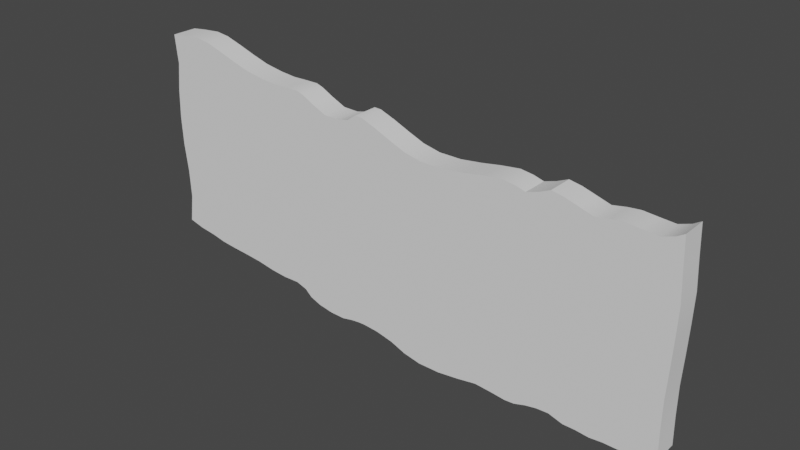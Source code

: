# Source: Plank.blend  (saved by Blender 2.82.7; exported with 4.5.12 LTS)
import bpy
from mathutils import Matrix  # noqa: F401  (used for matrix-valued properties, if any)

bpy.ops.wm.read_factory_settings(use_empty=True)
scene = bpy.context.scene
scene.name = 'Scene'

# ---- collections
col_collection = bpy.data.collections.new('Collection'); scene.collection.children.link(col_collection)

# ---- world
world_world = bpy.data.worlds.new('World'); scene.world = world_world
world_world.use_nodes = True; world_world.node_tree.nodes.clear()
_N = world_world.node_tree.nodes; _L = world_world.node_tree.links
n0 = _N.new('ShaderNodeOutputWorld'); n0.name = 'World Output'; n0.location = (300, 300)
n1 = _N.new('ShaderNodeBackground'); n1.name = 'Background'; n1.location = (10, 300)
n1.inputs[0].default_value = (0.05088, 0.05088, 0.05088, 1.0)
_L.new(n1.outputs[0], n0.inputs[0])
n0.is_active_output = True
world_world.color = (0.05088, 0.05088, 0.05088)
world_world.use_sun_shadow = False
world_world.sun_shadow_jitter_overblur = 0.0

# ---- meshes
me_vert = bpy.data.meshes.new('Vert')
me_vert.from_pydata([(-0.9937, -0.04463, 0.4507), (-0.9385, -0.04463, 0.4574), (-0.8744, -0.04463, 0.4625), (-0.8258, -0.04463, 0.4566), (-0.7677, -0.04463, 0.439), (-0.7022, -0.04463, 0.4176), (-0.6418, -0.04463, 0.3999), (-0.5748, -0.04463, 0.3889), (-0.5181, -0.04463, 0.3838), (-0.4585, -0.04463, 0.3852), (-0.4188, -0.04463, 0.3852), (-0.3937, -0.04463, 0.3771), (-0.3555, -0.04463, 0.3573), (-0.3025, -0.04463, 0.3337), (-0.2487, -0.04463, 0.3322), (-0.2083, -0.04463, 0.3418), (-0.1773, -0.04463, 0.3639), (-0.1523, -0.04463, 0.3631), (-0.09858, -0.04463, 0.3433), (-0.03896, -0.04463, 0.3182), (0.01551, -0.04463, 0.2969), (0.07661, -0.04463, 0.2844), (0.1539, -0.04463, 0.2844), (0.2282, -0.04463, 0.294), (0.2967, -0.04463, 0.3057), (0.3615, -0.04463, 0.3138), (0.4056, -0.04463, 0.3079), (0.4395, -0.04463, 0.2984), (0.48, -0.04463, 0.3109), (0.5183, -0.04463, 0.3278), (0.5602, -0.04463, 0.3204), (0.6095, -0.04463, 0.3057), (0.653, -0.04463, 0.2925), (0.6993, -0.04463, 0.3013), (0.742, -0.04463, 0.3057), (0.7891, -0.04463, 0.302), (0.8443, -0.04463, 0.2984), (0.8848, -0.04463, 0.3124), (0.9099, -0.04463, 0.3278), (-0.9835, -0.04463, 0.3507), (-0.9385, -0.04463, 0.3574), (-0.8744, -0.04463, 0.3625), (-0.8258, -0.04463, 0.3566), (-0.7677, -0.04463, 0.339), (-0.7022, -0.04463, 0.3176), (-0.6418, -0.04463, 0.2999), (-0.5748, -0.04463, 0.2889), (-0.5181, -0.04463, 0.2838), (-0.4585, -0.04463, 0.2852), (-0.4188, -0.04463, 0.2852), (-0.3937, -0.04463, 0.2771), (-0.3555, -0.04463, 0.2573), (-0.3025, -0.04463, 0.2337), (-0.2487, -0.04463, 0.2322), (-0.2083, -0.04463, 0.2418), (-0.1773, -0.04463, 0.2639), (-0.1523, -0.04463, 0.2631), (-0.09858, -0.04463, 0.2433), (-0.03896, -0.04463, 0.2182), (0.01551, -0.04463, 0.1969), (0.07661, -0.04463, 0.1844), (0.1539, -0.04463, 0.1844), (0.2282, -0.04463, 0.194), (0.2967, -0.04463, 0.2057), (0.3615, -0.04463, 0.2138), (0.4056, -0.04463, 0.2079), (0.4395, -0.04463, 0.1984), (0.48, -0.04463, 0.2109), (0.5183, -0.04463, 0.2278), (0.5602, -0.04463, 0.2204), (0.6095, -0.04463, 0.2057), (0.653, -0.04463, 0.1925), (0.6993, -0.04463, 0.2013), (0.742, -0.04463, 0.2057), (0.7891, -0.04463, 0.202), (0.8443, -0.04463, 0.1984), (0.8848, -0.04463, 0.2124), (0.9145, -0.04463, 0.2278), (-0.9957, -0.04463, 0.2507), (-0.9385, -0.04463, 0.2574), (-0.8744, -0.04463, 0.2625), (-0.8258, -0.04463, 0.2566), (-0.7677, -0.04463, 0.239), (-0.7022, -0.04463, 0.2176), (-0.6418, -0.04463, 0.1999), (-0.5748, -0.04463, 0.1889), (-0.5181, -0.04463, 0.1838), (-0.4585, -0.04463, 0.1852), (-0.4188, -0.04463, 0.1852), (-0.3937, -0.04463, 0.1771), (-0.3555, -0.04463, 0.1573), (-0.3025, -0.04463, 0.1337), (-0.2487, -0.04463, 0.1322), (-0.2083, -0.04463, 0.1418), (-0.1773, -0.04463, 0.1639), (-0.1523, -0.04463, 0.1631), (-0.09858, -0.04463, 0.1433), (-0.03896, -0.04463, 0.1182), (0.01551, -0.04463, 0.0969), (0.07661, -0.04463, 0.08438), (0.1539, -0.04463, 0.08438), (0.2282, -0.04463, 0.09395), (0.2967, -0.04463, 0.1057), (0.3615, -0.04463, 0.1138), (0.4056, -0.04463, 0.1079), (0.4395, -0.04463, 0.09837), (0.48, -0.04463, 0.1109), (0.5183, -0.04463, 0.1278), (0.5602, -0.04463, 0.1204), (0.6095, -0.04463, 0.1057), (0.653, -0.04463, 0.09248), (0.6993, -0.04463, 0.1013), (0.742, -0.04463, 0.1057), (0.7891, -0.04463, 0.102), (0.8443, -0.04463, 0.09837), (0.8848, -0.04463, 0.1124), (0.9204, -0.04463, 0.1278), (-0.9997, -0.04463, 0.1507), (-0.9385, -0.04463, 0.1574), (-0.8744, -0.04463, 0.1625), (-0.8258, -0.04463, 0.1566), (-0.7677, -0.04463, 0.139), (-0.7022, -0.04463, 0.1176), (-0.6418, -0.04463, 0.09995), (-0.5748, -0.04463, 0.08891), (-0.5181, -0.04463, 0.08375), (-0.4585, -0.04463, 0.08522), (-0.4188, -0.04463, 0.08522), (-0.3937, -0.04463, 0.07713), (-0.3555, -0.04463, 0.05725), (-0.3025, -0.04463, 0.0337), (-0.2487, -0.04463, 0.03223), (-0.2083, -0.04463, 0.0418), (-0.1773, -0.04463, 0.06388), (-0.1523, -0.04463, 0.06314), (-0.09858, -0.04463, 0.04327), (-0.03896, -0.04463, 0.01824), (0.01551, -0.04463, -0.003105), (0.07661, -0.04463, -0.01562), (0.1539, -0.04463, -0.01562), (0.2282, -0.04463, -0.006049), (0.2967, -0.04463, 0.005728), (0.3615, -0.04463, 0.01382), (0.4056, -0.04463, 0.007936), (0.4395, -0.04463, -0.001633), (0.48, -0.04463, 0.01088), (0.5183, -0.04463, 0.02781), (0.5602, -0.04463, 0.02045), (0.6095, -0.04463, 0.005728), (0.653, -0.04463, -0.007522), (0.6993, -0.04463, 0.001311), (0.742, -0.04463, 0.005728), (0.7891, -0.04463, 0.002047), (0.8443, -0.04463, -0.001633), (0.8848, -0.04463, 0.01235), (0.9181, -0.04463, 0.02781), (-0.9957, -0.04463, 0.05074), (-0.9385, -0.04463, 0.05736), (-0.8744, -0.04463, 0.06251), (-0.8258, -0.04463, 0.05662), (-0.7677, -0.04463, 0.03896), (-0.7022, -0.04463, 0.01761), (-0.6418, -0.04463, -5.341e-05), (-0.5748, -0.04463, -0.01109), (-0.5181, -0.04463, -0.01625), (-0.4585, -0.04463, -0.01478), (-0.4188, -0.04463, -0.01478), (-0.3937, -0.04463, -0.02287), (-0.3555, -0.04463, -0.04275), (-0.3025, -0.04463, -0.0663), (-0.2487, -0.04463, -0.06777), (-0.2083, -0.04463, -0.0582), (-0.1773, -0.04463, -0.03612), (-0.1523, -0.04463, -0.03686), (-0.09858, -0.04463, -0.05673), (-0.03896, -0.04463, -0.08176), (0.01551, -0.04463, -0.1031), (0.07661, -0.04463, -0.1156), (0.1539, -0.04463, -0.1156), (0.2282, -0.04463, -0.106), (0.2967, -0.04463, -0.09427), (0.3615, -0.04463, -0.08618), (0.4056, -0.04463, -0.09206), (0.4395, -0.04463, -0.1016), (0.48, -0.04463, -0.08912), (0.5183, -0.04463, -0.07219), (0.5602, -0.04463, -0.07955), (0.6095, -0.04463, -0.09427), (0.653, -0.04463, -0.1075), (0.6993, -0.04463, -0.09869), (0.742, -0.04463, -0.09427), (0.7891, -0.04463, -0.09795), (0.8443, -0.04463, -0.1016), (0.8848, -0.04463, -0.08765), (0.9145, -0.04463, -0.07219), (-0.9835, -0.04463, -0.04926), (-0.9385, -0.04463, -0.04264), (-0.8744, -0.04463, -0.03749), (-0.8258, -0.04463, -0.04338), (-0.7677, -0.04463, -0.06104), (-0.7022, -0.04463, -0.08239), (-0.6418, -0.04463, -0.1001), (-0.5748, -0.04463, -0.1111), (-0.5181, -0.04463, -0.1162), (-0.4585, -0.04463, -0.1148), (-0.4188, -0.04463, -0.1148), (-0.3937, -0.04463, -0.1229), (-0.3555, -0.04463, -0.1427), (-0.3025, -0.04463, -0.1663), (-0.2487, -0.04463, -0.1678), (-0.2083, -0.04463, -0.1582), (-0.1773, -0.04463, -0.1361), (-0.1523, -0.04463, -0.1369), (-0.09858, -0.04463, -0.1567), (-0.03896, -0.04463, -0.1818), (0.01551, -0.04463, -0.2031), (0.07661, -0.04463, -0.2156), (0.1539, -0.04463, -0.2156), (0.2282, -0.04463, -0.206), (0.2967, -0.04463, -0.1943), (0.3615, -0.04463, -0.1862), (0.4056, -0.04463, -0.1921), (0.4395, -0.04463, -0.2016), (0.48, -0.04463, -0.1891), (0.5183, -0.04463, -0.1722), (0.5602, -0.04463, -0.1796), (0.6095, -0.04463, -0.1943), (0.653, -0.04463, -0.2075), (0.6993, -0.04463, -0.1987), (0.742, -0.04463, -0.1943), (0.7891, -0.04463, -0.198), (0.8443, -0.04463, -0.2016), (0.8848, -0.04463, -0.1876), (0.9099, -0.04463, -0.1722), (-0.9795, -0.04463, -0.1493), (-0.9385, -0.04463, -0.1426), (-0.8744, -0.04463, -0.1375), (-0.8258, -0.04463, -0.1434), (-0.7677, -0.04463, -0.161), (-0.7022, -0.04463, -0.1824), (-0.6418, -0.04463, -0.2001), (-0.5748, -0.04463, -0.2111), (-0.5181, -0.04463, -0.2162), (-0.4585, -0.04463, -0.2148), (-0.4188, -0.04463, -0.2148), (-0.3937, -0.04463, -0.2229), (-0.3555, -0.04463, -0.2427), (-0.3025, -0.04463, -0.2663), (-0.2487, -0.04463, -0.2678), (-0.2083, -0.04463, -0.2582), (-0.1773, -0.04463, -0.2361), (-0.1523, -0.04463, -0.2369), (-0.09858, -0.04463, -0.2567), (-0.03896, -0.04463, -0.2818), (0.01551, -0.04463, -0.3031), (0.07661, -0.04463, -0.3156), (0.1539, -0.04463, -0.3156), (0.2282, -0.04463, -0.306), (0.2967, -0.04463, -0.2943), (0.3615, -0.04463, -0.2862), (0.4056, -0.04463, -0.2921), (0.4395, -0.04463, -0.3016), (0.48, -0.04463, -0.2891), (0.5183, -0.04463, -0.2722), (0.5602, -0.04463, -0.2796), (0.6095, -0.04463, -0.2943), (0.653, -0.04463, -0.3075), (0.6993, -0.04463, -0.2987), (0.742, -0.04463, -0.2943), (0.7891, -0.04463, -0.298), (0.8443, -0.04463, -0.3016), (0.8848, -0.04463, -0.2876), (0.9099, -0.04463, -0.2722), (-0.9937, -0.04463, -0.2493), (-0.9385, -0.04463, -0.2637), (-0.8744, -0.04463, -0.2726), (-0.8258, -0.04463, -0.2832), (-0.7677, -0.04463, -0.2892), (-0.7022, -0.04463, -0.2941), (-0.6418, -0.04463, -0.3001), (-0.5748, -0.04463, -0.3111), (-0.5181, -0.04463, -0.3162), (-0.4585, -0.04463, -0.3148), (-0.4188, -0.04463, -0.3277), (-0.3937, -0.04463, -0.3498), (-0.3555, -0.04463, -0.365), (-0.3025, -0.04463, -0.3745), (-0.2487, -0.04463, -0.376), (-0.2083, -0.04463, -0.3676), (-0.1773, -0.04463, -0.3642), (-0.1523, -0.04463, -0.3638), (-0.09858, -0.04463, -0.3684), (-0.03896, -0.04463, -0.3818), (0.01551, -0.04463, -0.4031), (0.07661, -0.04463, -0.4156), (0.1539, -0.04463, -0.4156), (0.2282, -0.04463, -0.406), (0.2967, -0.04463, -0.3943), (0.3615, -0.04463, -0.3991), (0.4056, -0.04463, -0.4038), (0.4395, -0.04463, -0.4016), (0.48, -0.04463, -0.3891), (0.5183, -0.04463, -0.3816), (0.5602, -0.04463, -0.3796), (0.6095, -0.04463, -0.3943), (0.653, -0.04463, -0.3946), (0.6993, -0.04463, -0.3987), (0.742, -0.04463, -0.3943), (0.7891, -0.04463, -0.3944), (0.8443, -0.04463, -0.3923), (0.8848, -0.04463, -0.3876), (0.9122, -0.04463, -0.3722), (-0.9937, 0.04463, 0.4507), (-0.9385, 0.04463, 0.4574), (-0.8744, 0.04463, 0.4625), (-0.8258, 0.04463, 0.4566), (-0.7677, 0.04463, 0.439), (-0.7022, 0.04463, 0.4176), (-0.6418, 0.04463, 0.3999), (-0.5748, 0.04463, 0.3889), (-0.5181, 0.04463, 0.3838), (-0.4585, 0.04463, 0.3852), (-0.4188, 0.04463, 0.3852), (-0.3937, 0.04463, 0.3771), (-0.3555, 0.04463, 0.3573), (-0.3025, 0.04463, 0.3337), (-0.2487, 0.04463, 0.3322), (-0.2083, 0.04463, 0.3418), (-0.1773, 0.04463, 0.3639), (-0.1523, 0.04463, 0.3631), (-0.09858, 0.04463, 0.3433), (-0.03896, 0.04463, 0.3182), (0.01551, 0.04463, 0.2969), (0.07661, 0.04463, 0.2844), (0.1539, 0.04463, 0.2844), (0.2282, 0.04463, 0.294), (0.2967, 0.04463, 0.3057), (0.3615, 0.04463, 0.3138), (0.4056, 0.04463, 0.3079), (0.4395, 0.04463, 0.2984), (0.48, 0.04463, 0.3109), (0.5183, 0.04463, 0.3278), (0.5602, 0.04463, 0.3204), (0.6095, 0.04463, 0.3057), (0.653, 0.04463, 0.2925), (0.6993, 0.04463, 0.3013), (0.742, 0.04463, 0.3057), (0.7891, 0.04463, 0.302), (0.8443, 0.04463, 0.2984), (0.8848, 0.04463, 0.3124), (0.9099, 0.04463, 0.3278), (-0.9835, 0.04463, 0.3507), (-0.9385, 0.04463, 0.3574), (-0.8744, 0.04463, 0.3625), (-0.8258, 0.04463, 0.3566), (-0.7677, 0.04463, 0.339), (-0.7022, 0.04463, 0.3176), (-0.6418, 0.04463, 0.2999), (-0.5748, 0.04463, 0.2889), (-0.5181, 0.04463, 0.2838), (-0.4585, 0.04463, 0.2852), (-0.4188, 0.04463, 0.2852), (-0.3937, 0.04463, 0.2771), (-0.3555, 0.04463, 0.2573), (-0.3025, 0.04463, 0.2337), (-0.2487, 0.04463, 0.2322), (-0.2083, 0.04463, 0.2418), (-0.1773, 0.04463, 0.2639), (-0.1523, 0.04463, 0.2631), (-0.09858, 0.04463, 0.2433), (-0.03896, 0.04463, 0.2182), (0.01551, 0.04463, 0.1969), (0.07661, 0.04463, 0.1844), (0.1539, 0.04463, 0.1844), (0.2282, 0.04463, 0.194), (0.2967, 0.04463, 0.2057), (0.3615, 0.04463, 0.2138), (0.4056, 0.04463, 0.2079), (0.4395, 0.04463, 0.1984), (0.48, 0.04463, 0.2109), (0.5183, 0.04463, 0.2278), (0.5602, 0.04463, 0.2204), (0.6095, 0.04463, 0.2057), (0.653, 0.04463, 0.1925), (0.6993, 0.04463, 0.2013), (0.742, 0.04463, 0.2057), (0.7891, 0.04463, 0.202), (0.8443, 0.04463, 0.1984), (0.8848, 0.04463, 0.2124), (0.9145, 0.04463, 0.2278), (-0.9957, 0.04463, 0.2507), (-0.9385, 0.04463, 0.2574), (-0.8744, 0.04463, 0.2625), (-0.8258, 0.04463, 0.2566), (-0.7677, 0.04463, 0.239), (-0.7022, 0.04463, 0.2176), (-0.6418, 0.04463, 0.1999), (-0.5748, 0.04463, 0.1889), (-0.5181, 0.04463, 0.1838), (-0.4585, 0.04463, 0.1852), (-0.4188, 0.04463, 0.1852), (-0.3937, 0.04463, 0.1771), (-0.3555, 0.04463, 0.1573), (-0.3025, 0.04463, 0.1337), (-0.2487, 0.04463, 0.1322), (-0.2083, 0.04463, 0.1418), (-0.1773, 0.04463, 0.1639), (-0.1523, 0.04463, 0.1631), (-0.09858, 0.04463, 0.1433), (-0.03896, 0.04463, 0.1182), (0.01551, 0.04463, 0.0969), (0.07661, 0.04463, 0.08438), (0.1539, 0.04463, 0.08438), (0.2282, 0.04463, 0.09395), (0.2967, 0.04463, 0.1057), (0.3615, 0.04463, 0.1138), (0.4056, 0.04463, 0.1079), (0.4395, 0.04463, 0.09837), (0.48, 0.04463, 0.1109), (0.5183, 0.04463, 0.1278), (0.5602, 0.04463, 0.1204), (0.6095, 0.04463, 0.1057), (0.653, 0.04463, 0.09248), (0.6993, 0.04463, 0.1013), (0.742, 0.04463, 0.1057), (0.7891, 0.04463, 0.102), (0.8443, 0.04463, 0.09837), (0.8848, 0.04463, 0.1124), (0.9204, 0.04463, 0.1278), (-0.9997, 0.04463, 0.1507), (-0.9385, 0.04463, 0.1574), (-0.8744, 0.04463, 0.1625), (-0.8258, 0.04463, 0.1566), (-0.7677, 0.04463, 0.139), (-0.7022, 0.04463, 0.1176), (-0.6418, 0.04463, 0.09995), (-0.5748, 0.04463, 0.08891), (-0.5181, 0.04463, 0.08375), (-0.4585, 0.04463, 0.08522), (-0.4188, 0.04463, 0.08522), (-0.3937, 0.04463, 0.07713), (-0.3555, 0.04463, 0.05725), (-0.3025, 0.04463, 0.0337), (-0.2487, 0.04463, 0.03223), (-0.2083, 0.04463, 0.0418), (-0.1773, 0.04463, 0.06388), (-0.1523, 0.04463, 0.06314), (-0.09858, 0.04463, 0.04327), (-0.03896, 0.04463, 0.01824), (0.01551, 0.04463, -0.003105), (0.07661, 0.04463, -0.01562), (0.1539, 0.04463, -0.01562), (0.2282, 0.04463, -0.006049), (0.2967, 0.04463, 0.005728), (0.3615, 0.04463, 0.01382), (0.4056, 0.04463, 0.007936), (0.4395, 0.04463, -0.001633), (0.48, 0.04463, 0.01088), (0.5183, 0.04463, 0.02781), (0.5602, 0.04463, 0.02045), (0.6095, 0.04463, 0.005728), (0.653, 0.04463, -0.007522), (0.6993, 0.04463, 0.001311), (0.742, 0.04463, 0.005728), (0.7891, 0.04463, 0.002047), (0.8443, 0.04463, -0.001633), (0.8848, 0.04463, 0.01235), (0.9181, 0.04463, 0.02781), (-0.9957, 0.04463, 0.05074), (-0.9385, 0.04463, 0.05736), (-0.8744, 0.04463, 0.06251), (-0.8258, 0.04463, 0.05662), (-0.7677, 0.04463, 0.03896), (-0.7022, 0.04463, 0.01761), (-0.6418, 0.04463, -5.341e-05), (-0.5748, 0.04463, -0.01109), (-0.5181, 0.04463, -0.01625), (-0.4585, 0.04463, -0.01478), (-0.4188, 0.04463, -0.01478), (-0.3937, 0.04463, -0.02287), (-0.3555, 0.04463, -0.04275), (-0.3025, 0.04463, -0.0663), (-0.2487, 0.04463, -0.06777), (-0.2083, 0.04463, -0.0582), (-0.1773, 0.04463, -0.03612), (-0.1523, 0.04463, -0.03686), (-0.09858, 0.04463, -0.05673), (-0.03896, 0.04463, -0.08176), (0.01551, 0.04463, -0.1031), (0.07661, 0.04463, -0.1156), (0.1539, 0.04463, -0.1156), (0.2282, 0.04463, -0.106), (0.2967, 0.04463, -0.09427), (0.3615, 0.04463, -0.08618), (0.4056, 0.04463, -0.09206), (0.4395, 0.04463, -0.1016), (0.48, 0.04463, -0.08912), (0.5183, 0.04463, -0.07219), (0.5602, 0.04463, -0.07955), (0.6095, 0.04463, -0.09427), (0.653, 0.04463, -0.1075), (0.6993, 0.04463, -0.09869), (0.742, 0.04463, -0.09427), (0.7891, 0.04463, -0.09795), (0.8443, 0.04463, -0.1016), (0.8848, 0.04463, -0.08765), (0.9145, 0.04463, -0.07219), (-0.9835, 0.04463, -0.04926), (-0.9385, 0.04463, -0.04264), (-0.8744, 0.04463, -0.03749), (-0.8258, 0.04463, -0.04338), (-0.7677, 0.04463, -0.06104), (-0.7022, 0.04463, -0.08239), (-0.6418, 0.04463, -0.1001), (-0.5748, 0.04463, -0.1111), (-0.5181, 0.04463, -0.1162), (-0.4585, 0.04463, -0.1148), (-0.4188, 0.04463, -0.1148), (-0.3937, 0.04463, -0.1229), (-0.3555, 0.04463, -0.1427), (-0.3025, 0.04463, -0.1663), (-0.2487, 0.04463, -0.1678), (-0.2083, 0.04463, -0.1582), (-0.1773, 0.04463, -0.1361), (-0.1523, 0.04463, -0.1369), (-0.09858, 0.04463, -0.1567), (-0.03896, 0.04463, -0.1818), (0.01551, 0.04463, -0.2031), (0.07661, 0.04463, -0.2156), (0.1539, 0.04463, -0.2156), (0.2282, 0.04463, -0.206), (0.2967, 0.04463, -0.1943), (0.3615, 0.04463, -0.1862), (0.4056, 0.04463, -0.1921), (0.4395, 0.04463, -0.2016), (0.48, 0.04463, -0.1891), (0.5183, 0.04463, -0.1722), (0.5602, 0.04463, -0.1796), (0.6095, 0.04463, -0.1943), (0.653, 0.04463, -0.2075), (0.6993, 0.04463, -0.1987), (0.742, 0.04463, -0.1943), (0.7891, 0.04463, -0.198), (0.8443, 0.04463, -0.2016), (0.8848, 0.04463, -0.1876), (0.9099, 0.04463, -0.1722), (-0.9795, 0.04463, -0.1493), (-0.9385, 0.04463, -0.1426), (-0.8744, 0.04463, -0.1375), (-0.8258, 0.04463, -0.1434), (-0.7677, 0.04463, -0.161), (-0.7022, 0.04463, -0.1824), (-0.6418, 0.04463, -0.2001), (-0.5748, 0.04463, -0.2111), (-0.5181, 0.04463, -0.2162), (-0.4585, 0.04463, -0.2148), (-0.4188, 0.04463, -0.2148), (-0.3937, 0.04463, -0.2229), (-0.3555, 0.04463, -0.2427), (-0.3025, 0.04463, -0.2663), (-0.2487, 0.04463, -0.2678), (-0.2083, 0.04463, -0.2582), (-0.1773, 0.04463, -0.2361), (-0.1523, 0.04463, -0.2369), (-0.09858, 0.04463, -0.2567), (-0.03896, 0.04463, -0.2818), (0.01551, 0.04463, -0.3031), (0.07661, 0.04463, -0.3156), (0.1539, 0.04463, -0.3156), (0.2282, 0.04463, -0.306), (0.2967, 0.04463, -0.2943), (0.3615, 0.04463, -0.2862), (0.4056, 0.04463, -0.2921), (0.4395, 0.04463, -0.3016), (0.48, 0.04463, -0.2891), (0.5183, 0.04463, -0.2722), (0.5602, 0.04463, -0.2796), (0.6095, 0.04463, -0.2943), (0.653, 0.04463, -0.3075), (0.6993, 0.04463, -0.2987), (0.742, 0.04463, -0.2943), (0.7891, 0.04463, -0.298), (0.8443, 0.04463, -0.3016), (0.8848, 0.04463, -0.2876), (0.9099, 0.04463, -0.2722), (-0.9937, 0.04463, -0.2493), (-0.9385, 0.04463, -0.2637), (-0.8744, 0.04463, -0.2726), (-0.8258, 0.04463, -0.2832), (-0.7677, 0.04463, -0.2892), (-0.7022, 0.04463, -0.2941), (-0.6418, 0.04463, -0.3001), (-0.5748, 0.04463, -0.3111), (-0.5181, 0.04463, -0.3162), (-0.4585, 0.04463, -0.3148), (-0.4188, 0.04463, -0.3277), (-0.3937, 0.04463, -0.3498), (-0.3555, 0.04463, -0.365), (-0.3025, 0.04463, -0.3745), (-0.2487, 0.04463, -0.376), (-0.2083, 0.04463, -0.3676), (-0.1773, 0.04463, -0.3642), (-0.1523, 0.04463, -0.3638), (-0.09858, 0.04463, -0.3684), (-0.03896, 0.04463, -0.3818), (0.01551, 0.04463, -0.4031), (0.07661, 0.04463, -0.4156), (0.1539, 0.04463, -0.4156), (0.2282, 0.04463, -0.406), (0.2967, 0.04463, -0.3943), (0.3615, 0.04463, -0.3991), (0.4056, 0.04463, -0.4038), (0.4395, 0.04463, -0.4016), (0.48, 0.04463, -0.3891), (0.5183, 0.04463, -0.3816), (0.5602, 0.04463, -0.3796), (0.6095, 0.04463, -0.3943), (0.653, 0.04463, -0.3946), (0.6993, 0.04463, -0.3987), (0.742, 0.04463, -0.3943), (0.7891, 0.04463, -0.3944), (0.8443, 0.04463, -0.3923), (0.8848, 0.04463, -0.3876), (0.9122, 0.04463, -0.3722), (-0.9937, -0.04463, 0.4507), (-0.9937, -0.04463, 0.4507), (-0.9385, -0.04463, 0.4574), (-0.8744, -0.04463, 0.4625), (-0.8258, -0.04463, 0.4566), (-0.7677, -0.04463, 0.439), (-0.7022, -0.04463, 0.4176), (-0.6418, -0.04463, 0.3999), (-0.5748, -0.04463, 0.3889), (-0.5181, -0.04463, 0.3838), (-0.4585, -0.04463, 0.3852), (-0.4188, -0.04463, 0.3852), (-0.3937, -0.04463, 0.3771), (-0.3555, -0.04463, 0.3573), (-0.3025, -0.04463, 0.3337), (-0.2487, -0.04463, 0.3322), (-0.2083, -0.04463, 0.3418), (-0.1773, -0.04463, 0.3639), (-0.1773, -0.04463, 0.3639), (-0.1523, -0.04463, 0.3631), (-0.09858, -0.04463, 0.3433), (-0.03896, -0.04463, 0.3182), (0.01551, -0.04463, 0.2969), (0.07661, -0.04463, 0.2844), (0.1539, -0.04463, 0.2844), (0.2282, -0.04463, 0.294), (0.2967, -0.04463, 0.3057), (0.3615, -0.04463, 0.3138), (0.4056, -0.04463, 0.3079), (0.4395, -0.04463, 0.2984), (0.4395, -0.04463, 0.2984), (0.48, -0.04463, 0.3109), (0.5183, -0.04463, 0.3278), (0.5183, -0.04463, 0.3278), (0.5602, -0.04463, 0.3204), (0.6095, -0.04463, 0.3057), (0.653, -0.04463, 0.2925), (0.6993, -0.04463, 0.3013), (0.742, -0.04463, 0.3057), (0.7891, -0.04463, 0.302), (0.8443, -0.04463, 0.2984), (0.8848, -0.04463, 0.3124), (0.9099, -0.04463, 0.3278), (0.9099, -0.04463, 0.3278), (0.9145, -0.04463, 0.2278), (-0.9835, -0.04463, 0.3507), (-0.9957, -0.04463, 0.2507), (0.9204, -0.04463, 0.1278), (0.9181, -0.04463, 0.02781), (-0.9997, -0.04463, 0.1507), (0.9145, -0.04463, -0.07219), (-0.9957, -0.04463, 0.05074), (0.9099, -0.04463, -0.1722), (-0.9835, -0.04463, -0.04926), (-0.9795, -0.04463, -0.1493), (0.9099, -0.04463, -0.2722), (-0.9937, -0.04463, -0.2493), (-0.9937, -0.04463, -0.2493), (-0.9385, -0.04463, -0.2637), (-0.8744, -0.04463, -0.2726), (-0.8258, -0.04463, -0.2832), (-0.7677, -0.04463, -0.2892), (-0.7022, -0.04463, -0.2941), (-0.6418, -0.04463, -0.3001), (-0.5748, -0.04463, -0.3111), (-0.5181, -0.04463, -0.3162), (-0.4585, -0.04463, -0.3148), (-0.4188, -0.04463, -0.3277), (-0.3937, -0.04463, -0.3498), (-0.3555, -0.04463, -0.365), (-0.3025, -0.04463, -0.3745), (-0.2487, -0.04463, -0.376), (-0.2083, -0.04463, -0.3676), (-0.1773, -0.04463, -0.3642), (-0.1523, -0.04463, -0.3638), (-0.09858, -0.04463, -0.3684), (-0.03896, -0.04463, -0.3818), (0.01551, -0.04463, -0.4031), (0.07661, -0.04463, -0.4156), (0.1539, -0.04463, -0.4156), (0.2282, -0.04463, -0.406), (0.2967, -0.04463, -0.3943), (0.3615, -0.04463, -0.3991), (0.4056, -0.04463, -0.4038), (0.4395, -0.04463, -0.4016), (0.48, -0.04463, -0.3891), (0.5183, -0.04463, -0.3816), (0.5602, -0.04463, -0.3796), (0.6095, -0.04463, -0.3943), (0.653, -0.04463, -0.3946), (0.6993, -0.04463, -0.3987), (0.742, -0.04463, -0.3943), (0.7891, -0.04463, -0.3944), (0.8443, -0.04463, -0.3923), (0.8848, -0.04463, -0.3876), (0.9122, -0.04463, -0.3722), (0.9122, -0.04463, -0.3722), (-0.9937, 0.04463, 0.4507), (-0.9937, 0.04463, 0.4507), (-0.9385, 0.04463, 0.4574), (-0.8744, 0.04463, 0.4625), (-0.8258, 0.04463, 0.4566), (-0.7677, 0.04463, 0.439), (-0.7022, 0.04463, 0.4176), (-0.6418, 0.04463, 0.3999), (-0.5748, 0.04463, 0.3889), (-0.5181, 0.04463, 0.3838), (-0.4585, 0.04463, 0.3852), (-0.4188, 0.04463, 0.3852), (-0.3937, 0.04463, 0.3771), (-0.3555, 0.04463, 0.3573), (-0.3025, 0.04463, 0.3337), (-0.2487, 0.04463, 0.3322), (-0.2083, 0.04463, 0.3418), (-0.1773, 0.04463, 0.3639), (-0.1773, 0.04463, 0.3639), (-0.1523, 0.04463, 0.3631), (-0.09858, 0.04463, 0.3433), (-0.03896, 0.04463, 0.3182), (0.01551, 0.04463, 0.2969), (0.07661, 0.04463, 0.2844), (0.1539, 0.04463, 0.2844), (0.2282, 0.04463, 0.294), (0.2967, 0.04463, 0.3057), (0.3615, 0.04463, 0.3138), (0.4056, 0.04463, 0.3079), (0.4395, 0.04463, 0.2984), (0.4395, 0.04463, 0.2984), (0.48, 0.04463, 0.3109), (0.5183, 0.04463, 0.3278), (0.5183, 0.04463, 0.3278), (0.5602, 0.04463, 0.3204), (0.6095, 0.04463, 0.3057), (0.653, 0.04463, 0.2925), (0.6993, 0.04463, 0.3013), (0.742, 0.04463, 0.3057), (0.7891, 0.04463, 0.302), (0.8443, 0.04463, 0.2984), (0.8848, 0.04463, 0.3124), (0.9099, 0.04463, 0.3278), (0.9099, 0.04463, 0.3278), (0.9145, 0.04463, 0.2278), (-0.9835, 0.04463, 0.3507), (-0.9957, 0.04463, 0.2507), (0.9204, 0.04463, 0.1278), (0.9181, 0.04463, 0.02781), (-0.9997, 0.04463, 0.1507), (0.9145, 0.04463, -0.07219), (-0.9957, 0.04463, 0.05074), (0.9099, 0.04463, -0.1722), (-0.9835, 0.04463, -0.04926), (-0.9795, 0.04463, -0.1493), (0.9099, 0.04463, -0.2722), (-0.9937, 0.04463, -0.2493), (-0.9937, 0.04463, -0.2493), (-0.9385, 0.04463, -0.2637), (-0.8744, 0.04463, -0.2726), (-0.8258, 0.04463, -0.2832), (-0.7677, 0.04463, -0.2892), (-0.7022, 0.04463, -0.2941), (-0.6418, 0.04463, -0.3001), (-0.5748, 0.04463, -0.3111), (-0.5181, 0.04463, -0.3162), (-0.4585, 0.04463, -0.3148), (-0.4188, 0.04463, -0.3277), (-0.3937, 0.04463, -0.3498), (-0.3555, 0.04463, -0.365), (-0.3025, 0.04463, -0.3745), (-0.2487, 0.04463, -0.376), (-0.2083, 0.04463, -0.3676), (-0.1773, 0.04463, -0.3642), (-0.1523, 0.04463, -0.3638), (-0.09858, 0.04463, -0.3684), (-0.03896, 0.04463, -0.3818), (0.01551, 0.04463, -0.4031), (0.07661, 0.04463, -0.4156), (0.1539, 0.04463, -0.4156), (0.2282, 0.04463, -0.406), (0.2967, 0.04463, -0.3943), (0.3615, 0.04463, -0.3991), (0.4056, 0.04463, -0.4038), (0.4395, 0.04463, -0.4016), (0.48, 0.04463, -0.3891), (0.5183, 0.04463, -0.3816), (0.5602, 0.04463, -0.3796), (0.6095, 0.04463, -0.3943), (0.653, 0.04463, -0.3946), (0.6993, 0.04463, -0.3987), (0.742, 0.04463, -0.3943), (0.7891, 0.04463, -0.3944), (0.8443, 0.04463, -0.3923), (0.8848, 0.04463, -0.3876), (0.9122, 0.04463, -0.3722), (0.9122, 0.04463, -0.3722)], [], [(634, 48, 49, 635), (664, 75, 76, 665), (649, 62, 63, 650), (635, 49, 50, 636), (665, 76, 668, 666), (650, 63, 64, 651), (636, 50, 51, 637), (651, 64, 65, 652), (637, 51, 52, 638), (652, 65, 66, 653), (638, 52, 53, 639), (624, 669, 40, 626), (653, 66, 67, 655), (639, 53, 54, 640), (626, 40, 41, 627), (655, 67, 68, 656), (640, 54, 55, 641), (627, 41, 42, 628), (656, 68, 69, 658), (641, 55, 56, 643), (628, 42, 43, 629), (658, 69, 70, 659), (643, 56, 57, 644), (629, 43, 44, 630), (659, 70, 71, 660), (644, 57, 58, 645), (630, 44, 45, 631), (660, 71, 72, 661), (645, 58, 59, 646), (631, 45, 46, 632), (661, 72, 73, 662), (646, 59, 60, 647), (632, 46, 47, 633), (662, 73, 74, 663), (647, 60, 61, 648), (633, 47, 48, 634), (663, 74, 75, 664), (648, 61, 62, 649), (64, 103, 104, 65), (51, 90, 91, 52), (65, 104, 105, 66), (52, 91, 92, 53), (669, 670, 79, 40), (66, 105, 106, 67), (53, 92, 93, 54), (40, 79, 80, 41), (67, 106, 107, 68), (54, 93, 94, 55), (41, 80, 81, 42), (68, 107, 108, 69), (55, 94, 95, 56), (42, 81, 82, 43), (69, 108, 109, 70), (56, 95, 96, 57), (43, 82, 83, 44), (70, 109, 110, 71), (57, 96, 97, 58), (44, 83, 84, 45), (71, 110, 111, 72), (58, 97, 98, 59), (45, 84, 85, 46), (72, 111, 112, 73), (59, 98, 99, 60), (46, 85, 86, 47), (73, 112, 113, 74), (60, 99, 100, 61), (47, 86, 87, 48), (74, 113, 114, 75), (61, 100, 101, 62), (48, 87, 88, 49), (75, 114, 115, 76), (62, 101, 102, 63), (49, 88, 89, 50), (76, 115, 671, 668), (63, 102, 103, 64), (50, 89, 90, 51), (106, 145, 146, 107), (93, 132, 133, 94), (80, 119, 120, 81), (107, 146, 147, 108), (94, 133, 134, 95), (81, 120, 121, 82), (108, 147, 148, 109), (95, 134, 135, 96), (82, 121, 122, 83), (109, 148, 149, 110), (96, 135, 136, 97), (83, 122, 123, 84), (110, 149, 150, 111), (97, 136, 137, 98), (84, 123, 124, 85), (111, 150, 151, 112), (98, 137, 138, 99), (85, 124, 125, 86), (112, 151, 152, 113), (99, 138, 139, 100), (86, 125, 126, 87), (113, 152, 153, 114), (100, 139, 140, 101), (87, 126, 127, 88), (114, 153, 154, 115), (101, 140, 141, 102), (88, 127, 128, 89), (115, 154, 672, 671), (102, 141, 142, 103), (89, 128, 129, 90), (103, 142, 143, 104), (90, 129, 130, 91), (104, 143, 144, 105), (91, 130, 131, 92), (670, 673, 118, 79), (105, 144, 145, 106), (92, 131, 132, 93), (79, 118, 119, 80), (135, 174, 175, 136), (122, 161, 162, 123), (149, 188, 189, 150), (136, 175, 176, 137), (123, 162, 163, 124), (150, 189, 190, 151), (137, 176, 177, 138), (124, 163, 164, 125), (151, 190, 191, 152), (138, 177, 178, 139), (125, 164, 165, 126), (152, 191, 192, 153), (139, 178, 179, 140), (126, 165, 166, 127), (153, 192, 193, 154), (140, 179, 180, 141), (127, 166, 167, 128), (154, 193, 674, 672), (141, 180, 181, 142), (128, 167, 168, 129), (142, 181, 182, 143), (129, 168, 169, 130), (143, 182, 183, 144), (130, 169, 170, 131), (673, 675, 157, 118), (144, 183, 184, 145), (131, 170, 171, 132), (118, 157, 158, 119), (145, 184, 185, 146), (132, 171, 172, 133), (119, 158, 159, 120), (146, 185, 186, 147), (133, 172, 173, 134), (120, 159, 160, 121), (147, 186, 187, 148), (134, 173, 174, 135), (121, 160, 161, 122), (148, 187, 188, 149), (164, 203, 204, 165), (191, 230, 231, 192), (178, 217, 218, 179), (165, 204, 205, 166), (192, 231, 232, 193), (179, 218, 219, 180), (166, 205, 206, 167), (193, 232, 676, 674), (180, 219, 220, 181), (167, 206, 207, 168), (181, 220, 221, 182), (168, 207, 208, 169), (182, 221, 222, 183), (169, 208, 209, 170), (675, 677, 196, 157), (183, 222, 223, 184), (170, 209, 210, 171), (157, 196, 197, 158), (184, 223, 224, 185), (171, 210, 211, 172), (158, 197, 198, 159), (185, 224, 225, 186), (172, 211, 212, 173), (159, 198, 199, 160), (186, 225, 226, 187), (173, 212, 213, 174), (160, 199, 200, 161), (187, 226, 227, 188), (174, 213, 214, 175), (161, 200, 201, 162), (188, 227, 228, 189), (175, 214, 215, 176), (162, 201, 202, 163), (189, 228, 229, 190), (176, 215, 216, 177), (163, 202, 203, 164), (190, 229, 230, 191), (177, 216, 217, 178), (220, 259, 260, 221), (207, 246, 247, 208), (221, 260, 261, 222), (208, 247, 248, 209), (677, 678, 235, 196), (222, 261, 262, 223), (209, 248, 249, 210), (196, 235, 236, 197), (223, 262, 263, 224), (210, 249, 250, 211), (197, 236, 237, 198), (224, 263, 264, 225), (211, 250, 251, 212), (198, 237, 238, 199), (225, 264, 265, 226), (212, 251, 252, 213), (199, 238, 239, 200), (226, 265, 266, 227), (213, 252, 253, 214), (200, 239, 240, 201), (227, 266, 267, 228), (214, 253, 254, 215), (201, 240, 241, 202), (228, 267, 268, 229), (215, 254, 255, 216), (202, 241, 242, 203), (229, 268, 269, 230), (216, 255, 256, 217), (203, 242, 243, 204), (230, 269, 270, 231), (217, 256, 257, 218), (204, 243, 244, 205), (231, 270, 271, 232), (218, 257, 258, 219), (205, 244, 245, 206), (232, 271, 679, 676), (219, 258, 259, 220), (206, 245, 246, 207), (249, 696, 697, 250), (236, 683, 684, 237), (263, 710, 711, 264), (250, 697, 698, 251), (237, 684, 685, 238), (264, 711, 712, 265), (251, 698, 699, 252), (238, 685, 686, 239), (265, 712, 713, 266), (252, 699, 700, 253), (239, 686, 687, 240), (266, 713, 714, 267), (253, 700, 701, 254), (240, 687, 688, 241), (267, 714, 715, 268), (254, 701, 702, 255), (241, 688, 689, 242), (268, 715, 716, 269), (255, 702, 703, 256), (242, 689, 690, 243), (269, 716, 717, 270), (256, 703, 704, 257), (243, 690, 691, 244), (270, 717, 718, 271), (257, 704, 705, 258), (244, 691, 692, 245), (271, 718, 719, 679), (258, 705, 706, 259), (245, 692, 693, 246), (259, 706, 707, 260), (246, 693, 694, 247), (260, 707, 708, 261), (247, 694, 695, 248), (678, 680, 682, 235), (261, 708, 709, 262), (248, 695, 696, 249), (235, 682, 683, 236), (262, 709, 710, 263), (731, 732, 361, 360), (761, 762, 388, 387), (746, 747, 375, 374), (732, 733, 362, 361), (762, 763, 765, 388), (747, 748, 376, 375), (733, 734, 363, 362), (748, 749, 377, 376), (734, 735, 364, 363), (749, 750, 378, 377), (735, 736, 365, 364), (721, 723, 352, 766), (750, 752, 379, 378), (736, 737, 366, 365), (723, 724, 353, 352), (752, 753, 380, 379), (737, 738, 367, 366), (724, 725, 354, 353), (753, 755, 381, 380), (738, 740, 368, 367), (725, 726, 355, 354), (755, 756, 382, 381), (740, 741, 369, 368), (726, 727, 356, 355), (756, 757, 383, 382), (741, 742, 370, 369), (727, 728, 357, 356), (757, 758, 384, 383), (742, 743, 371, 370), (728, 729, 358, 357), (758, 759, 385, 384), (743, 744, 372, 371), (729, 730, 359, 358), (759, 760, 386, 385), (744, 745, 373, 372), (730, 731, 360, 359), (760, 761, 387, 386), (745, 746, 374, 373), (376, 377, 416, 415), (363, 364, 403, 402), (377, 378, 417, 416), (364, 365, 404, 403), (766, 352, 391, 767), (378, 379, 418, 417), (365, 366, 405, 404), (352, 353, 392, 391), (379, 380, 419, 418), (366, 367, 406, 405), (353, 354, 393, 392), (380, 381, 420, 419), (367, 368, 407, 406), (354, 355, 394, 393), (381, 382, 421, 420), (368, 369, 408, 407), (355, 356, 395, 394), (382, 383, 422, 421), (369, 370, 409, 408), (356, 357, 396, 395), (383, 384, 423, 422), (370, 371, 410, 409), (357, 358, 397, 396), (384, 385, 424, 423), (371, 372, 411, 410), (358, 359, 398, 397), (385, 386, 425, 424), (372, 373, 412, 411), (359, 360, 399, 398), (386, 387, 426, 425), (373, 374, 413, 412), (360, 361, 400, 399), (387, 388, 427, 426), (374, 375, 414, 413), (361, 362, 401, 400), (388, 765, 768, 427), (375, 376, 415, 414), (362, 363, 402, 401), (418, 419, 458, 457), (405, 406, 445, 444), (392, 393, 432, 431), (419, 420, 459, 458), (406, 407, 446, 445), (393, 394, 433, 432), (420, 421, 460, 459), (407, 408, 447, 446), (394, 395, 434, 433), (421, 422, 461, 460), (408, 409, 448, 447), (395, 396, 435, 434), (422, 423, 462, 461), (409, 410, 449, 448), (396, 397, 436, 435), (423, 424, 463, 462), (410, 411, 450, 449), (397, 398, 437, 436), (424, 425, 464, 463), (411, 412, 451, 450), (398, 399, 438, 437), (425, 426, 465, 464), (412, 413, 452, 451), (399, 400, 439, 438), (426, 427, 466, 465), (413, 414, 453, 452), (400, 401, 440, 439), (427, 768, 769, 466), (414, 415, 454, 453), (401, 402, 441, 440), (415, 416, 455, 454), (402, 403, 442, 441), (416, 417, 456, 455), (403, 404, 443, 442), (767, 391, 430, 770), (417, 418, 457, 456), (404, 405, 444, 443), (391, 392, 431, 430), (447, 448, 487, 486), (434, 435, 474, 473), (461, 462, 501, 500), (448, 449, 488, 487), (435, 436, 475, 474), (462, 463, 502, 501), (449, 450, 489, 488), (436, 437, 476, 475), (463, 464, 503, 502), (450, 451, 490, 489), (437, 438, 477, 476), (464, 465, 504, 503), (451, 452, 491, 490), (438, 439, 478, 477), (465, 466, 505, 504), (452, 453, 492, 491), (439, 440, 479, 478), (466, 769, 771, 505), (453, 454, 493, 492), (440, 441, 480, 479), (454, 455, 494, 493), (441, 442, 481, 480), (455, 456, 495, 494), (442, 443, 482, 481), (770, 430, 469, 772), (456, 457, 496, 495), (443, 444, 483, 482), (430, 431, 470, 469), (457, 458, 497, 496), (444, 445, 484, 483), (431, 432, 471, 470), (458, 459, 498, 497), (445, 446, 485, 484), (432, 433, 472, 471), (459, 460, 499, 498), (446, 447, 486, 485), (433, 434, 473, 472), (460, 461, 500, 499), (476, 477, 516, 515), (503, 504, 543, 542), (490, 491, 530, 529), (477, 478, 517, 516), (504, 505, 544, 543), (491, 492, 531, 530), (478, 479, 518, 517), (505, 771, 773, 544), (492, 493, 532, 531), (479, 480, 519, 518), (493, 494, 533, 532), (480, 481, 520, 519), (494, 495, 534, 533), (481, 482, 521, 520), (772, 469, 508, 774), (495, 496, 535, 534), (482, 483, 522, 521), (469, 470, 509, 508), (496, 497, 536, 535), (483, 484, 523, 522), (470, 471, 510, 509), (497, 498, 537, 536), (484, 485, 524, 523), (471, 472, 511, 510), (498, 499, 538, 537), (485, 486, 525, 524), (472, 473, 512, 511), (499, 500, 539, 538), (486, 487, 526, 525), (473, 474, 513, 512), (500, 501, 540, 539), (487, 488, 527, 526), (474, 475, 514, 513), (501, 502, 541, 540), (488, 489, 528, 527), (475, 476, 515, 514), (502, 503, 542, 541), (489, 490, 529, 528), (532, 533, 572, 571), (519, 520, 559, 558), (533, 534, 573, 572), (520, 521, 560, 559), (774, 508, 547, 775), (534, 535, 574, 573), (521, 522, 561, 560), (508, 509, 548, 547), (535, 536, 575, 574), (522, 523, 562, 561), (509, 510, 549, 548), (536, 537, 576, 575), (523, 524, 563, 562), (510, 511, 550, 549), (537, 538, 577, 576), (524, 525, 564, 563), (511, 512, 551, 550), (538, 539, 578, 577), (525, 526, 565, 564), (512, 513, 552, 551), (539, 540, 579, 578), (526, 527, 566, 565), (513, 514, 553, 552), (540, 541, 580, 579), (527, 528, 567, 566), (514, 515, 554, 553), (541, 542, 581, 580), (528, 529, 568, 567), (515, 516, 555, 554), (542, 543, 582, 581), (529, 530, 569, 568), (516, 517, 556, 555), (543, 544, 583, 582), (530, 531, 570, 569), (517, 518, 557, 556), (544, 773, 776, 583), (531, 532, 571, 570), (518, 519, 558, 557), (561, 562, 794, 793), (548, 549, 781, 780), (575, 576, 808, 807), (562, 563, 795, 794), (549, 550, 782, 781), (576, 577, 809, 808), (563, 564, 796, 795), (550, 551, 783, 782), (577, 578, 810, 809), (564, 565, 797, 796), (551, 552, 784, 783), (578, 579, 811, 810), (565, 566, 798, 797), (552, 553, 785, 784), (579, 580, 812, 811), (566, 567, 799, 798), (553, 554, 786, 785), (580, 581, 813, 812), (567, 568, 800, 799), (554, 555, 787, 786), (581, 582, 814, 813), (568, 569, 801, 800), (555, 556, 788, 787), (582, 583, 815, 814), (569, 570, 802, 801), (556, 557, 789, 788), (583, 776, 816, 815), (570, 571, 803, 802), (557, 558, 790, 789), (571, 572, 804, 803), (558, 559, 791, 790), (572, 573, 805, 804), (559, 560, 792, 791), (775, 547, 779, 777), (573, 574, 806, 805), (560, 561, 793, 792), (547, 548, 780, 779), (574, 575, 807, 806), (18, 19, 331, 330), (290, 289, 601, 602), (19, 20, 332, 331), (291, 290, 602, 603), (20, 21, 333, 332), (292, 291, 603, 604), (156, 117, 429, 468), (21, 22, 334, 333), (293, 292, 604, 605), (22, 23, 335, 334), (294, 293, 605, 606), (234, 195, 507, 546), (23, 24, 336, 335), (295, 294, 606, 607), (24, 25, 337, 336), (296, 295, 607, 608), (116, 155, 467, 428), (681, 234, 546, 778), (25, 26, 338, 337), (297, 296, 608, 609), (26, 654, 751, 338), (298, 297, 609, 610), (625, 1, 313, 722), (27, 28, 340, 339), (299, 298, 610, 611), (194, 233, 545, 506), (1, 2, 314, 313), (233, 272, 584, 545), (28, 657, 754, 340), (300, 299, 611, 612), (2, 3, 315, 314), (274, 273, 585, 586), (29, 30, 342, 341), (78, 39, 351, 390), (301, 300, 612, 613), (3, 4, 316, 315), (275, 274, 586, 587), (30, 31, 343, 342), (302, 301, 613, 614), (4, 5, 317, 316), (276, 275, 587, 588), (667, 77, 389, 764), (31, 32, 344, 343), (303, 302, 614, 615), (5, 6, 318, 317), (277, 276, 588, 589), (32, 33, 345, 344), (304, 303, 615, 616), (117, 78, 390, 429), (6, 7, 319, 318), (278, 277, 589, 590), (33, 34, 346, 345), (305, 304, 616, 617), (7, 8, 320, 319), (279, 278, 590, 591), (77, 116, 428, 389), (34, 35, 347, 346), (306, 305, 617, 618), (8, 9, 321, 320), (280, 279, 591, 592), (35, 36, 348, 347), (307, 306, 618, 619), (195, 156, 468, 507), (9, 10, 322, 321), (281, 280, 592, 593), (36, 37, 349, 348), (308, 307, 619, 620), (10, 11, 323, 322), (282, 281, 593, 594), (37, 38, 350, 349), (309, 308, 620, 621), (11, 12, 324, 323), (283, 282, 594, 595), (310, 309, 621, 622), (12, 13, 325, 324), (284, 283, 595, 596), (39, 0, 312, 351), (155, 194, 506, 467), (720, 310, 622, 817), (13, 14, 326, 325), (285, 284, 596, 597), (14, 15, 327, 326), (286, 285, 597, 598), (15, 642, 739, 327), (287, 286, 598, 599), (16, 17, 329, 328), (288, 287, 599, 600), (272, 311, 623, 584), (17, 18, 330, 329), (289, 288, 600, 601)])
me_vert.polygons.foreach_set('use_smooth', [True] * 622)
_uv = me_vert.uv_layers.new(name='UVMap')
_uv.uv.foreach_set('vector', [0.8156, 0.7051, 0.7673, 0.7016, 0.7687, 0.6832, 0.8171, 0.6867, 0.8212, 0.1002, 0.7728, 0.0967, 0.7811, 0.07848, 0.8294, 0.08197, 0.7965, 0.3846, 0.7482, 0.3811, 0.7564, 0.3499, 0.8047, 0.3534, 0.8171, 0.6867, 0.7687, 0.6832, 0.7657, 0.6714, 0.8141, 0.6749, 0.8294, 0.08197, 0.7811, 0.07848, 0.7896, 0.0653, 0.8378, 0.07095, 0.8047, 0.3534, 0.7564, 0.3499, 0.7627, 0.3203, 0.811, 0.3238, 0.8141, 0.6749, 0.7657, 0.6714, 0.7575, 0.653, 0.8058, 0.6565, 0.811, 0.3238, 0.7627, 0.3203, 0.7615, 0.2997, 0.8098, 0.3032, 0.8058, 0.6565, 0.7575, 0.653, 0.7481, 0.6277, 0.7964, 0.6312, 0.8098, 0.3032, 0.7615, 0.2997, 0.7581, 0.2837, 0.8064, 0.2872, 0.7964, 0.6312, 0.7481, 0.6277, 0.7493, 0.6028, 0.7976, 0.6063, 0.8277, 0.9545, 0.7798, 0.9464, 0.7846, 0.9258, 0.833, 0.9293, 0.8064, 0.2872, 0.7581, 0.2837, 0.7656, 0.2654, 0.8139, 0.2689, 0.7976, 0.6063, 0.7493, 0.6028, 0.7554, 0.5845, 0.8037, 0.5879, 0.833, 0.9293, 0.7846, 0.9258, 0.7895, 0.8964, 0.8378, 0.8999, 0.8139, 0.2689, 0.7656, 0.2654, 0.7752, 0.2484, 0.8235, 0.2518, 0.8037, 0.5879, 0.7554, 0.5845, 0.7672, 0.5709, 0.8155, 0.5744, 0.8378, 0.8999, 0.7895, 0.8964, 0.7884, 0.8737, 0.8367, 0.8772, 0.8235, 0.2518, 0.7752, 0.2484, 0.7731, 0.2287, 0.8215, 0.2322, 0.8155, 0.5744, 0.7672, 0.5709, 0.7678, 0.5594, 0.8161, 0.5628, 0.8367, 0.8772, 0.7884, 0.8737, 0.782, 0.8463, 0.8303, 0.8497, 0.8215, 0.2322, 0.7731, 0.2287, 0.7678, 0.2054, 0.8162, 0.2089, 0.8161, 0.5628, 0.7678, 0.5594, 0.7601, 0.5338, 0.8085, 0.5373, 0.8303, 0.8497, 0.782, 0.8463, 0.774, 0.8153, 0.8224, 0.8187, 0.8162, 0.2089, 0.7678, 0.2054, 0.763, 0.1849, 0.8113, 0.1884, 0.8085, 0.5373, 0.7601, 0.5338, 0.7502, 0.5054, 0.7985, 0.5089, 0.8224, 0.8187, 0.774, 0.8153, 0.7677, 0.7868, 0.816, 0.7902, 0.8113, 0.1884, 0.763, 0.1849, 0.769, 0.1638, 0.8173, 0.1673, 0.7985, 0.5089, 0.7502, 0.5054, 0.7419, 0.4795, 0.7902, 0.483, 0.816, 0.7902, 0.7677, 0.7868, 0.7648, 0.7554, 0.8131, 0.7589, 0.8173, 0.1673, 0.769, 0.1638, 0.7727, 0.1442, 0.821, 0.1477, 0.7902, 0.483, 0.7419, 0.4795, 0.7381, 0.4509, 0.7864, 0.4543, 0.8131, 0.7589, 0.7648, 0.7554, 0.7644, 0.7291, 0.8127, 0.7326, 0.821, 0.1477, 0.7727, 0.1442, 0.7726, 0.1223, 0.8209, 0.1258, 0.7864, 0.4543, 0.7381, 0.4509, 0.7409, 0.4152, 0.7892, 0.4186, 0.8127, 0.7326, 0.7644, 0.7291, 0.7673, 0.7016, 0.8156, 0.7051, 0.8209, 0.1258, 0.7726, 0.1223, 0.7728, 0.0967, 0.8212, 0.1002, 0.7892, 0.4186, 0.7409, 0.4152, 0.7482, 0.3811, 0.7965, 0.3846, 0.7627, 0.3203, 0.7144, 0.3168, 0.7131, 0.2962, 0.7615, 0.2997, 0.7575, 0.653, 0.7092, 0.6495, 0.6997, 0.6242, 0.7481, 0.6277, 0.7615, 0.2997, 0.7131, 0.2962, 0.7097, 0.2802, 0.7581, 0.2837, 0.7481, 0.6277, 0.6997, 0.6242, 0.701, 0.5993, 0.7493, 0.6028, 0.7798, 0.9464, 0.731, 0.9485, 0.7363, 0.9223, 0.7846, 0.9258, 0.7581, 0.2837, 0.7097, 0.2802, 0.7173, 0.262, 0.7656, 0.2654, 0.7493, 0.6028, 0.701, 0.5993, 0.7071, 0.581, 0.7554, 0.5845, 0.7846, 0.9258, 0.7363, 0.9223, 0.7411, 0.8929, 0.7895, 0.8964, 0.7656, 0.2654, 0.7173, 0.262, 0.7268, 0.2449, 0.7752, 0.2484, 0.7554, 0.5845, 0.7071, 0.581, 0.7189, 0.5675, 0.7672, 0.5709, 0.7895, 0.8964, 0.7411, 0.8929, 0.7401, 0.8702, 0.7884, 0.8737, 0.7752, 0.2484, 0.7268, 0.2449, 0.7248, 0.2252, 0.7731, 0.2287, 0.7672, 0.5709, 0.7189, 0.5675, 0.7195, 0.5559, 0.7678, 0.5594, 0.7884, 0.8737, 0.7401, 0.8702, 0.7336, 0.8428, 0.782, 0.8463, 0.7731, 0.2287, 0.7248, 0.2252, 0.7195, 0.2019, 0.7678, 0.2054, 0.7678, 0.5594, 0.7195, 0.5559, 0.7118, 0.5304, 0.7601, 0.5338, 0.782, 0.8463, 0.7336, 0.8428, 0.7257, 0.8118, 0.774, 0.8153, 0.7678, 0.2054, 0.7195, 0.2019, 0.7147, 0.1814, 0.763, 0.1849, 0.7601, 0.5338, 0.7118, 0.5304, 0.7019, 0.5019, 0.7502, 0.5054, 0.774, 0.8153, 0.7257, 0.8118, 0.7194, 0.7833, 0.7677, 0.7868, 0.763, 0.1849, 0.7147, 0.1814, 0.7206, 0.1603, 0.769, 0.1638, 0.7502, 0.5054, 0.7019, 0.5019, 0.6936, 0.476, 0.7419, 0.4795, 0.7677, 0.7868, 0.7194, 0.7833, 0.7165, 0.7519, 0.7648, 0.7554, 0.769, 0.1638, 0.7206, 0.1603, 0.7243, 0.1407, 0.7727, 0.1442, 0.7419, 0.4795, 0.6936, 0.476, 0.6897, 0.4474, 0.7381, 0.4509, 0.7648, 0.7554, 0.7165, 0.7519, 0.7161, 0.7256, 0.7644, 0.7291, 0.7727, 0.1442, 0.7243, 0.1407, 0.7243, 0.1188, 0.7726, 0.1223, 0.7381, 0.4509, 0.6897, 0.4474, 0.6926, 0.4117, 0.7409, 0.4152, 0.7644, 0.7291, 0.7161, 0.7256, 0.719, 0.6981, 0.7673, 0.7016, 0.7726, 0.1223, 0.7243, 0.1188, 0.7245, 0.09321, 0.7728, 0.0967, 0.7409, 0.4152, 0.6926, 0.4117, 0.6999, 0.3777, 0.7482, 0.3811, 0.7673, 0.7016, 0.719, 0.6981, 0.7204, 0.6797, 0.7687, 0.6832, 0.7728, 0.0967, 0.7245, 0.09321, 0.7327, 0.075, 0.7811, 0.07848, 0.7482, 0.3811, 0.6999, 0.3777, 0.7081, 0.3464, 0.7564, 0.3499, 0.7687, 0.6832, 0.7204, 0.6797, 0.7174, 0.6679, 0.7657, 0.6714, 0.7811, 0.07848, 0.7327, 0.075, 0.7415, 0.0591, 0.7896, 0.0653, 0.7564, 0.3499, 0.7081, 0.3464, 0.7144, 0.3168, 0.7627, 0.3203, 0.7657, 0.6714, 0.7174, 0.6679, 0.7092, 0.6495, 0.7575, 0.653, 0.7173, 0.262, 0.6689, 0.2585, 0.6785, 0.2414, 0.7268, 0.2449, 0.7071, 0.581, 0.6588, 0.5775, 0.6706, 0.564, 0.7189, 0.5675, 0.7411, 0.8929, 0.6928, 0.8894, 0.6917, 0.8668, 0.7401, 0.8702, 0.7268, 0.2449, 0.6785, 0.2414, 0.6765, 0.2217, 0.7248, 0.2252, 0.7189, 0.5675, 0.6706, 0.564, 0.6711, 0.5524, 0.7195, 0.5559, 0.7401, 0.8702, 0.6917, 0.8668, 0.6853, 0.8393, 0.7336, 0.8428, 0.7248, 0.2252, 0.6765, 0.2217, 0.6712, 0.1984, 0.7195, 0.2019, 0.7195, 0.5559, 0.6711, 0.5524, 0.6635, 0.5269, 0.7118, 0.5304, 0.7336, 0.8428, 0.6853, 0.8393, 0.6774, 0.8083, 0.7257, 0.8118, 0.7195, 0.2019, 0.6712, 0.1984, 0.6664, 0.1779, 0.7147, 0.1814, 0.7118, 0.5304, 0.6635, 0.5269, 0.6536, 0.4984, 0.7019, 0.5019, 0.7257, 0.8118, 0.6774, 0.8083, 0.6711, 0.7798, 0.7194, 0.7833, 0.7147, 0.1814, 0.6664, 0.1779, 0.6723, 0.1568, 0.7206, 0.1603, 0.7019, 0.5019, 0.6536, 0.4984, 0.6452, 0.4725, 0.6936, 0.476, 0.7194, 0.7833, 0.6711, 0.7798, 0.6682, 0.7485, 0.7165, 0.7519, 0.7206, 0.1603, 0.6723, 0.1568, 0.676, 0.1372, 0.7243, 0.1407, 0.6936, 0.476, 0.6452, 0.4725, 0.6414, 0.4439, 0.6897, 0.4474, 0.7165, 0.7519, 0.6682, 0.7485, 0.6677, 0.7221, 0.7161, 0.7256, 0.7243, 0.1407, 0.676, 0.1372, 0.6759, 0.1154, 0.7243, 0.1188, 0.6897, 0.4474, 0.6414, 0.4439, 0.6442, 0.4082, 0.6926, 0.4117, 0.7161, 0.7256, 0.6677, 0.7221, 0.6706, 0.6946, 0.719, 0.6981, 0.7243, 0.1188, 0.6759, 0.1154, 0.6762, 0.08972, 0.7245, 0.09321, 0.6926, 0.4117, 0.6442, 0.4082, 0.6516, 0.3742, 0.6999, 0.3777, 0.719, 0.6981, 0.6706, 0.6946, 0.6721, 0.6762, 0.7204, 0.6797, 0.7245, 0.09321, 0.6762, 0.08972, 0.6844, 0.07151, 0.7327, 0.075, 0.6999, 0.3777, 0.6516, 0.3742, 0.6598, 0.343, 0.7081, 0.3464, 0.7204, 0.6797, 0.6721, 0.6762, 0.6691, 0.6644, 0.7174, 0.6679, 0.7327, 0.075, 0.6844, 0.07151, 0.6931, 0.0567, 0.7415, 0.0591, 0.7081, 0.3464, 0.6598, 0.343, 0.666, 0.3133, 0.7144, 0.3168, 0.7174, 0.6679, 0.6691, 0.6644, 0.6609, 0.646, 0.7092, 0.6495, 0.7144, 0.3168, 0.666, 0.3133, 0.6648, 0.2927, 0.7131, 0.2962, 0.7092, 0.6495, 0.6609, 0.646, 0.6514, 0.6207, 0.6997, 0.6242, 0.7131, 0.2962, 0.6648, 0.2927, 0.6614, 0.2767, 0.7097, 0.2802, 0.6997, 0.6242, 0.6514, 0.6207, 0.6527, 0.5958, 0.701, 0.5993, 0.731, 0.9485, 0.6825, 0.9469, 0.688, 0.9188, 0.7363, 0.9223, 0.7097, 0.2802, 0.6614, 0.2767, 0.6689, 0.2585, 0.7173, 0.262, 0.701, 0.5993, 0.6527, 0.5958, 0.6588, 0.5775, 0.7071, 0.581, 0.7363, 0.9223, 0.688, 0.9188, 0.6928, 0.8894, 0.7411, 0.8929, 0.6635, 0.5269, 0.6152, 0.5234, 0.6052, 0.495, 0.6536, 0.4984, 0.6774, 0.8083, 0.6291, 0.8048, 0.6227, 0.7763, 0.6711, 0.7798, 0.6664, 0.1779, 0.618, 0.1744, 0.624, 0.1533, 0.6723, 0.1568, 0.6536, 0.4984, 0.6052, 0.495, 0.5969, 0.4691, 0.6452, 0.4725, 0.6711, 0.7798, 0.6227, 0.7763, 0.6198, 0.745, 0.6682, 0.7485, 0.6723, 0.1568, 0.624, 0.1533, 0.6277, 0.1338, 0.676, 0.1372, 0.6452, 0.4725, 0.5969, 0.4691, 0.5931, 0.4404, 0.6414, 0.4439, 0.6682, 0.7485, 0.6198, 0.745, 0.6194, 0.7186, 0.6677, 0.7221, 0.676, 0.1372, 0.6277, 0.1338, 0.6276, 0.1119, 0.6759, 0.1154, 0.6414, 0.4439, 0.5931, 0.4404, 0.5959, 0.4047, 0.6442, 0.4082, 0.6677, 0.7221, 0.6194, 0.7186, 0.6223, 0.6911, 0.6706, 0.6946, 0.6759, 0.1154, 0.6276, 0.1119, 0.6279, 0.08623, 0.6762, 0.08972, 0.6442, 0.4082, 0.5959, 0.4047, 0.6032, 0.3707, 0.6516, 0.3742, 0.6706, 0.6946, 0.6223, 0.6911, 0.6238, 0.6728, 0.6721, 0.6762, 0.6762, 0.08972, 0.6279, 0.08623, 0.6361, 0.06802, 0.6844, 0.07151, 0.6516, 0.3742, 0.6032, 0.3707, 0.6114, 0.3395, 0.6598, 0.343, 0.6721, 0.6762, 0.6238, 0.6728, 0.6208, 0.6609, 0.6691, 0.6644, 0.6844, 0.07151, 0.6361, 0.06802, 0.6446, 0.05483, 0.6931, 0.0567, 0.6598, 0.343, 0.6114, 0.3395, 0.6177, 0.3098, 0.666, 0.3133, 0.6691, 0.6644, 0.6208, 0.6609, 0.6125, 0.6425, 0.6609, 0.646, 0.666, 0.3133, 0.6177, 0.3098, 0.6165, 0.2892, 0.6648, 0.2927, 0.6609, 0.646, 0.6125, 0.6425, 0.6031, 0.6172, 0.6514, 0.6207, 0.6648, 0.2927, 0.6165, 0.2892, 0.6131, 0.2732, 0.6614, 0.2767, 0.6514, 0.6207, 0.6031, 0.6172, 0.6043, 0.5924, 0.6527, 0.5958, 0.6825, 0.9469, 0.6344, 0.9415, 0.6397, 0.9153, 0.688, 0.9188, 0.6614, 0.2767, 0.6131, 0.2732, 0.6206, 0.255, 0.6689, 0.2585, 0.6527, 0.5958, 0.6043, 0.5924, 0.6104, 0.574, 0.6588, 0.5775, 0.688, 0.9188, 0.6397, 0.9153, 0.6445, 0.8859, 0.6928, 0.8894, 0.6689, 0.2585, 0.6206, 0.255, 0.6302, 0.2379, 0.6785, 0.2414, 0.6588, 0.5775, 0.6104, 0.574, 0.6222, 0.5605, 0.6706, 0.564, 0.6928, 0.8894, 0.6445, 0.8859, 0.6434, 0.8633, 0.6917, 0.8668, 0.6785, 0.2414, 0.6302, 0.2379, 0.6282, 0.2183, 0.6765, 0.2217, 0.6706, 0.564, 0.6222, 0.5605, 0.6228, 0.5489, 0.6711, 0.5524, 0.6917, 0.8668, 0.6434, 0.8633, 0.637, 0.8358, 0.6853, 0.8393, 0.6765, 0.2217, 0.6282, 0.2183, 0.6228, 0.195, 0.6712, 0.1984, 0.6711, 0.5524, 0.6228, 0.5489, 0.6152, 0.5234, 0.6635, 0.5269, 0.6853, 0.8393, 0.637, 0.8358, 0.6291, 0.8048, 0.6774, 0.8083, 0.6712, 0.1984, 0.6228, 0.195, 0.618, 0.1744, 0.6664, 0.1779, 0.6194, 0.7186, 0.5711, 0.7151, 0.574, 0.6876, 0.6223, 0.6911, 0.6276, 0.1119, 0.5793, 0.1084, 0.5795, 0.08275, 0.6279, 0.08623, 0.5959, 0.4047, 0.5476, 0.4012, 0.5549, 0.3672, 0.6032, 0.3707, 0.6223, 0.6911, 0.574, 0.6876, 0.5754, 0.6693, 0.6238, 0.6728, 0.6279, 0.08623, 0.5795, 0.08275, 0.5878, 0.06453, 0.6361, 0.06802, 0.6032, 0.3707, 0.5549, 0.3672, 0.5631, 0.336, 0.6114, 0.3395, 0.6238, 0.6728, 0.5754, 0.6693, 0.5724, 0.6574, 0.6208, 0.6609, 0.6361, 0.06802, 0.5878, 0.06453, 0.5962, 0.05351, 0.6446, 0.05483, 0.6114, 0.3395, 0.5631, 0.336, 0.5694, 0.3063, 0.6177, 0.3098, 0.6208, 0.6609, 0.5724, 0.6574, 0.5642, 0.639, 0.6125, 0.6425, 0.6177, 0.3098, 0.5694, 0.3063, 0.5682, 0.2857, 0.6165, 0.2892, 0.6125, 0.6425, 0.5642, 0.639, 0.5548, 0.6137, 0.6031, 0.6172, 0.6165, 0.2892, 0.5682, 0.2857, 0.5648, 0.2698, 0.6131, 0.2732, 0.6031, 0.6172, 0.5548, 0.6137, 0.556, 0.5889, 0.6043, 0.5924, 0.6344, 0.9415, 0.5865, 0.9324, 0.5913, 0.9118, 0.6397, 0.9153, 0.6131, 0.2732, 0.5648, 0.2698, 0.5723, 0.2515, 0.6206, 0.255, 0.6043, 0.5924, 0.556, 0.5889, 0.5621, 0.5705, 0.6104, 0.574, 0.6397, 0.9153, 0.5913, 0.9118, 0.5962, 0.8824, 0.6445, 0.8859, 0.6206, 0.255, 0.5723, 0.2515, 0.5819, 0.2344, 0.6302, 0.2379, 0.6104, 0.574, 0.5621, 0.5705, 0.5739, 0.557, 0.6222, 0.5605, 0.6445, 0.8859, 0.5962, 0.8824, 0.5951, 0.8598, 0.6434, 0.8633, 0.6302, 0.2379, 0.5819, 0.2344, 0.5798, 0.2148, 0.6282, 0.2183, 0.6222, 0.5605, 0.5739, 0.557, 0.5745, 0.5454, 0.6228, 0.5489, 0.6434, 0.8633, 0.5951, 0.8598, 0.5887, 0.8323, 0.637, 0.8358, 0.6282, 0.2183, 0.5798, 0.2148, 0.5745, 0.1915, 0.6228, 0.195, 0.6228, 0.5489, 0.5745, 0.5454, 0.5668, 0.5199, 0.6152, 0.5234, 0.637, 0.8358, 0.5887, 0.8323, 0.5807, 0.8013, 0.6291, 0.8048, 0.6228, 0.195, 0.5745, 0.1915, 0.5697, 0.1709, 0.618, 0.1744, 0.6152, 0.5234, 0.5668, 0.5199, 0.5569, 0.4915, 0.6052, 0.495, 0.6291, 0.8048, 0.5807, 0.8013, 0.5744, 0.7728, 0.6227, 0.7763, 0.618, 0.1744, 0.5697, 0.1709, 0.5757, 0.1498, 0.624, 0.1533, 0.6052, 0.495, 0.5569, 0.4915, 0.5486, 0.4656, 0.5969, 0.4691, 0.6227, 0.7763, 0.5744, 0.7728, 0.5715, 0.7415, 0.6198, 0.745, 0.624, 0.1533, 0.5757, 0.1498, 0.5794, 0.1303, 0.6277, 0.1338, 0.5969, 0.4691, 0.5486, 0.4656, 0.5448, 0.4369, 0.5931, 0.4404, 0.6198, 0.745, 0.5715, 0.7415, 0.5711, 0.7151, 0.6194, 0.7186, 0.6277, 0.1338, 0.5794, 0.1303, 0.5793, 0.1084, 0.6276, 0.1119, 0.5931, 0.4404, 0.5448, 0.4369, 0.5476, 0.4012, 0.5959, 0.4047, 0.5694, 0.3063, 0.5211, 0.3029, 0.5198, 0.2822, 0.5682, 0.2857, 0.5642, 0.639, 0.5159, 0.6356, 0.5064, 0.6103, 0.5548, 0.6137, 0.5682, 0.2857, 0.5198, 0.2822, 0.5164, 0.2663, 0.5648, 0.2698, 0.5548, 0.6137, 0.5064, 0.6103, 0.5077, 0.5854, 0.556, 0.5889, 0.5865, 0.9324, 0.5383, 0.9271, 0.543, 0.9083, 0.5913, 0.9118, 0.5648, 0.2698, 0.5164, 0.2663, 0.524, 0.248, 0.5723, 0.2515, 0.556, 0.5889, 0.5077, 0.5854, 0.5138, 0.567, 0.5621, 0.5705, 0.5913, 0.9118, 0.543, 0.9083, 0.5478, 0.8789, 0.5962, 0.8824, 0.5723, 0.2515, 0.524, 0.248, 0.5335, 0.2309, 0.5819, 0.2344, 0.5621, 0.5705, 0.5138, 0.567, 0.5256, 0.5535, 0.5739, 0.557, 0.5962, 0.8824, 0.5478, 0.8789, 0.5468, 0.8563, 0.5951, 0.8598, 0.5819, 0.2344, 0.5335, 0.2309, 0.5315, 0.2113, 0.5798, 0.2148, 0.5739, 0.557, 0.5256, 0.5535, 0.5261, 0.5419, 0.5745, 0.5454, 0.5951, 0.8598, 0.5468, 0.8563, 0.5403, 0.8288, 0.5887, 0.8323, 0.5798, 0.2148, 0.5315, 0.2113, 0.5262, 0.188, 0.5745, 0.1915, 0.5745, 0.5454, 0.5261, 0.5419, 0.5185, 0.5164, 0.5668, 0.5199, 0.5887, 0.8323, 0.5403, 0.8288, 0.5324, 0.7978, 0.5807, 0.8013, 0.5745, 0.1915, 0.5262, 0.188, 0.5214, 0.1675, 0.5697, 0.1709, 0.5668, 0.5199, 0.5185, 0.5164, 0.5086, 0.488, 0.5569, 0.4915, 0.5807, 0.8013, 0.5324, 0.7978, 0.5261, 0.7693, 0.5744, 0.7728, 0.5697, 0.1709, 0.5214, 0.1675, 0.5273, 0.1463, 0.5757, 0.1498, 0.5569, 0.4915, 0.5086, 0.488, 0.5003, 0.4621, 0.5486, 0.4656, 0.5744, 0.7728, 0.5261, 0.7693, 0.5232, 0.738, 0.5715, 0.7415, 0.5757, 0.1498, 0.5273, 0.1463, 0.531, 0.1268, 0.5794, 0.1303, 0.5486, 0.4656, 0.5003, 0.4621, 0.4964, 0.4334, 0.5448, 0.4369, 0.5715, 0.7415, 0.5232, 0.738, 0.5228, 0.7116, 0.5711, 0.7151, 0.5794, 0.1303, 0.531, 0.1268, 0.531, 0.1049, 0.5793, 0.1084, 0.5448, 0.4369, 0.4964, 0.4334, 0.4993, 0.3977, 0.5476, 0.4012, 0.5711, 0.7151, 0.5228, 0.7116, 0.5256, 0.6841, 0.574, 0.6876, 0.5793, 0.1084, 0.531, 0.1049, 0.5312, 0.07926, 0.5795, 0.08275, 0.5476, 0.4012, 0.4993, 0.3977, 0.5066, 0.3637, 0.5549, 0.3672, 0.574, 0.6876, 0.5256, 0.6841, 0.5271, 0.6658, 0.5754, 0.6693, 0.5795, 0.08275, 0.5312, 0.07926, 0.5394, 0.06105, 0.5878, 0.06453, 0.5549, 0.3672, 0.5066, 0.3637, 0.5148, 0.3325, 0.5631, 0.336, 0.5754, 0.6693, 0.5271, 0.6658, 0.5241, 0.6539, 0.5724, 0.6574, 0.5878, 0.06453, 0.5394, 0.06105, 0.5478, 0.05002, 0.5962, 0.05351, 0.5631, 0.336, 0.5148, 0.3325, 0.5211, 0.3029, 0.5694, 0.3063, 0.5724, 0.6574, 0.5241, 0.6539, 0.5159, 0.6356, 0.5642, 0.639, 0.5138, 0.567, 0.4609, 0.5632, 0.4637, 0.549, 0.5256, 0.5535, 0.5478, 0.8789, 0.4825, 0.8742, 0.4792, 0.8514, 0.5468, 0.8563, 0.5335, 0.2309, 0.4807, 0.2271, 0.4832, 0.2078, 0.5315, 0.2113, 0.5256, 0.5535, 0.4637, 0.549, 0.4648, 0.5375, 0.5261, 0.5419, 0.5468, 0.8563, 0.4792, 0.8514, 0.4784, 0.8244, 0.5403, 0.8288, 0.5315, 0.2113, 0.4832, 0.2078, 0.4779, 0.1845, 0.5262, 0.188, 0.5261, 0.5419, 0.4648, 0.5375, 0.4645, 0.5125, 0.5185, 0.5164, 0.5403, 0.8288, 0.4784, 0.8244, 0.4784, 0.7939, 0.5324, 0.7978, 0.5262, 0.188, 0.4779, 0.1845, 0.4793, 0.1644, 0.5214, 0.1675, 0.5185, 0.5164, 0.4645, 0.5125, 0.4603, 0.4845, 0.5086, 0.488, 0.5324, 0.7978, 0.4784, 0.7939, 0.4778, 0.7658, 0.5261, 0.7693, 0.5214, 0.1675, 0.4793, 0.1644, 0.479, 0.1429, 0.5273, 0.1463, 0.5086, 0.488, 0.4603, 0.4845, 0.4519, 0.4586, 0.5003, 0.4621, 0.5261, 0.7693, 0.4778, 0.7658, 0.4749, 0.7345, 0.5232, 0.738, 0.5273, 0.1463, 0.479, 0.1429, 0.4827, 0.1233, 0.531, 0.1268, 0.5003, 0.4621, 0.4519, 0.4586, 0.4481, 0.4299, 0.4964, 0.4334, 0.5232, 0.738, 0.4749, 0.7345, 0.4744, 0.7081, 0.5228, 0.7116, 0.531, 0.1268, 0.4827, 0.1233, 0.4843, 0.1015, 0.531, 0.1049, 0.4964, 0.4334, 0.4481, 0.4299, 0.4509, 0.3942, 0.4993, 0.3977, 0.5228, 0.7116, 0.4744, 0.7081, 0.4773, 0.6806, 0.5256, 0.6841, 0.531, 0.1049, 0.4843, 0.1015, 0.4874, 0.0761, 0.5312, 0.07926, 0.4993, 0.3977, 0.4509, 0.3942, 0.4583, 0.3602, 0.5066, 0.3637, 0.5256, 0.6841, 0.4773, 0.6806, 0.4725, 0.6618, 0.5271, 0.6658, 0.5312, 0.07926, 0.4874, 0.0761, 0.4911, 0.05756, 0.5394, 0.06105, 0.5066, 0.3637, 0.4583, 0.3602, 0.4665, 0.329, 0.5148, 0.3325, 0.5271, 0.6658, 0.4725, 0.6618, 0.4628, 0.6495, 0.5241, 0.6539, 0.5394, 0.06105, 0.4911, 0.05756, 0.4996, 0.04545, 0.5478, 0.05002, 0.5148, 0.3325, 0.4665, 0.329, 0.4665, 0.2989, 0.5211, 0.3029, 0.5241, 0.6539, 0.4628, 0.6495, 0.4568, 0.6313, 0.5159, 0.6356, 0.5211, 0.3029, 0.4665, 0.2989, 0.4658, 0.2784, 0.5198, 0.2822, 0.5159, 0.6356, 0.4568, 0.6313, 0.4542, 0.6065, 0.5064, 0.6103, 0.5198, 0.2822, 0.4658, 0.2784, 0.4681, 0.2628, 0.5164, 0.2663, 0.5064, 0.6103, 0.4542, 0.6065, 0.4554, 0.5816, 0.5077, 0.5854, 0.5383, 0.9271, 0.4895, 0.9301, 0.4845, 0.9041, 0.543, 0.9083, 0.5164, 0.2663, 0.4681, 0.2628, 0.4756, 0.2445, 0.524, 0.248, 0.5077, 0.5854, 0.4554, 0.5816, 0.4609, 0.5632, 0.5138, 0.567, 0.543, 0.9083, 0.4845, 0.9041, 0.4825, 0.8742, 0.5478, 0.8789, 0.524, 0.248, 0.4756, 0.2445, 0.4807, 0.2271, 0.5335, 0.2309, 0.387, 0.2949, 0.3884, 0.3133, 0.3401, 0.3168, 0.3386, 0.2984, 0.3925, 0.8998, 0.4008, 0.918, 0.3524, 0.9215, 0.3442, 0.9033, 0.3679, 0.6154, 0.3761, 0.6466, 0.3278, 0.6501, 0.3196, 0.6189, 0.3884, 0.3133, 0.3854, 0.3251, 0.3371, 0.3286, 0.3401, 0.3168, 0.4008, 0.918, 0.4091, 0.9291, 0.361, 0.9347, 0.3524, 0.9215, 0.3761, 0.6466, 0.3824, 0.6762, 0.3341, 0.6797, 0.3278, 0.6501, 0.3854, 0.3251, 0.3772, 0.3435, 0.3289, 0.347, 0.3371, 0.3286, 0.3824, 0.6762, 0.3811, 0.6968, 0.3328, 0.7003, 0.3341, 0.6797, 0.3772, 0.3435, 0.3678, 0.3688, 0.3194, 0.3723, 0.3289, 0.347, 0.3811, 0.6968, 0.3778, 0.7128, 0.3294, 0.7163, 0.3328, 0.7003, 0.3678, 0.3688, 0.369, 0.3937, 0.3207, 0.3972, 0.3194, 0.3723, 0.3991, 0.04545, 0.4043, 0.07073, 0.356, 0.07421, 0.3511, 0.05362, 0.3778, 0.7128, 0.3853, 0.7311, 0.337, 0.7346, 0.3294, 0.7163, 0.369, 0.3937, 0.3751, 0.4121, 0.3268, 0.4155, 0.3207, 0.3972, 0.4043, 0.07073, 0.4091, 0.1001, 0.3608, 0.1036, 0.356, 0.07421, 0.3853, 0.7311, 0.3949, 0.7482, 0.3465, 0.7516, 0.337, 0.7346, 0.3751, 0.4121, 0.3869, 0.4256, 0.3386, 0.4291, 0.3268, 0.4155, 0.4091, 0.1001, 0.4081, 0.1228, 0.3597, 0.1263, 0.3608, 0.1036, 0.3949, 0.7482, 0.3928, 0.7678, 0.3445, 0.7713, 0.3465, 0.7516, 0.3869, 0.4256, 0.3875, 0.4372, 0.3391, 0.4406, 0.3386, 0.4291, 0.4081, 0.1228, 0.4017, 0.1503, 0.3533, 0.1537, 0.3597, 0.1263, 0.3928, 0.7678, 0.3875, 0.7911, 0.3392, 0.7946, 0.3445, 0.7713, 0.3875, 0.4372, 0.3798, 0.4627, 0.3315, 0.4662, 0.3391, 0.4406, 0.4017, 0.1503, 0.3937, 0.1813, 0.3454, 0.1847, 0.3533, 0.1537, 0.3875, 0.7911, 0.3827, 0.8116, 0.3344, 0.8151, 0.3392, 0.7946, 0.3798, 0.4627, 0.3699, 0.4911, 0.3216, 0.4946, 0.3315, 0.4662, 0.3937, 0.1813, 0.3874, 0.2098, 0.3391, 0.2132, 0.3454, 0.1847, 0.3827, 0.8116, 0.3887, 0.8327, 0.3403, 0.8362, 0.3344, 0.8151, 0.3699, 0.4911, 0.3616, 0.517, 0.3133, 0.5205, 0.3216, 0.4946, 0.3874, 0.2098, 0.3845, 0.2411, 0.3362, 0.2446, 0.3391, 0.2132, 0.3887, 0.8327, 0.3924, 0.8523, 0.344, 0.8558, 0.3403, 0.8362, 0.3616, 0.517, 0.3578, 0.5457, 0.3094, 0.5491, 0.3133, 0.5205, 0.3845, 0.2411, 0.3841, 0.2674, 0.3358, 0.2709, 0.3362, 0.2446, 0.3924, 0.8523, 0.3923, 0.8742, 0.344, 0.8777, 0.344, 0.8558, 0.3578, 0.5457, 0.3606, 0.5814, 0.3123, 0.5848, 0.3094, 0.5491, 0.3841, 0.2674, 0.387, 0.2949, 0.3386, 0.2984, 0.3358, 0.2709, 0.3923, 0.8742, 0.3925, 0.8998, 0.3442, 0.9033, 0.344, 0.8777, 0.3606, 0.5814, 0.3679, 0.6154, 0.3196, 0.6189, 0.3123, 0.5848, 0.3341, 0.6797, 0.3328, 0.7003, 0.2845, 0.7038, 0.2857, 0.6832, 0.3289, 0.347, 0.3194, 0.3723, 0.2711, 0.3758, 0.2806, 0.3505, 0.3328, 0.7003, 0.3294, 0.7163, 0.2811, 0.7198, 0.2845, 0.7038, 0.3194, 0.3723, 0.3207, 0.3972, 0.2724, 0.4007, 0.2711, 0.3758, 0.3511, 0.05362, 0.356, 0.07421, 0.3077, 0.0777, 0.3024, 0.05149, 0.3294, 0.7163, 0.337, 0.7346, 0.2886, 0.738, 0.2811, 0.7198, 0.3207, 0.3972, 0.3268, 0.4155, 0.2785, 0.419, 0.2724, 0.4007, 0.356, 0.07421, 0.3608, 0.1036, 0.3125, 0.1071, 0.3077, 0.0777, 0.337, 0.7346, 0.3465, 0.7516, 0.2982, 0.7551, 0.2886, 0.738, 0.3268, 0.4155, 0.3386, 0.4291, 0.2903, 0.4325, 0.2785, 0.419, 0.3608, 0.1036, 0.3597, 0.1263, 0.3114, 0.1298, 0.3125, 0.1071, 0.3465, 0.7516, 0.3445, 0.7713, 0.2962, 0.7748, 0.2982, 0.7551, 0.3386, 0.4291, 0.3391, 0.4406, 0.2908, 0.4441, 0.2903, 0.4325, 0.3597, 0.1263, 0.3533, 0.1537, 0.305, 0.1572, 0.3114, 0.1298, 0.3445, 0.7713, 0.3392, 0.7946, 0.2909, 0.7981, 0.2962, 0.7748, 0.3391, 0.4406, 0.3315, 0.4662, 0.2832, 0.4696, 0.2908, 0.4441, 0.3533, 0.1537, 0.3454, 0.1847, 0.2971, 0.1882, 0.305, 0.1572, 0.3392, 0.7946, 0.3344, 0.8151, 0.2861, 0.8186, 0.2909, 0.7981, 0.3315, 0.4662, 0.3216, 0.4946, 0.2733, 0.4981, 0.2832, 0.4696, 0.3454, 0.1847, 0.3391, 0.2132, 0.2907, 0.2167, 0.2971, 0.1882, 0.3344, 0.8151, 0.3403, 0.8362, 0.292, 0.8397, 0.2861, 0.8186, 0.3216, 0.4946, 0.3133, 0.5205, 0.2649, 0.524, 0.2733, 0.4981, 0.3391, 0.2132, 0.3362, 0.2446, 0.2879, 0.2481, 0.2907, 0.2167, 0.3403, 0.8362, 0.344, 0.8558, 0.2957, 0.8593, 0.292, 0.8397, 0.3133, 0.5205, 0.3094, 0.5491, 0.2611, 0.5526, 0.2649, 0.524, 0.3362, 0.2446, 0.3358, 0.2709, 0.2874, 0.2744, 0.2879, 0.2481, 0.344, 0.8558, 0.344, 0.8777, 0.2956, 0.8812, 0.2957, 0.8593, 0.3094, 0.5491, 0.3123, 0.5848, 0.2639, 0.5883, 0.2611, 0.5526, 0.3358, 0.2709, 0.3386, 0.2984, 0.2903, 0.3019, 0.2874, 0.2744, 0.344, 0.8777, 0.3442, 0.9033, 0.2959, 0.9068, 0.2956, 0.8812, 0.3123, 0.5848, 0.3196, 0.6189, 0.2713, 0.6223, 0.2639, 0.5883, 0.3386, 0.2984, 0.3401, 0.3168, 0.2918, 0.3203, 0.2903, 0.3019, 0.3442, 0.9033, 0.3524, 0.9215, 0.3041, 0.925, 0.2959, 0.9068, 0.3196, 0.6189, 0.3278, 0.6501, 0.2795, 0.6536, 0.2713, 0.6223, 0.3401, 0.3168, 0.3371, 0.3286, 0.2888, 0.3321, 0.2918, 0.3203, 0.3524, 0.9215, 0.361, 0.9347, 0.3129, 0.9409, 0.3041, 0.925, 0.3278, 0.6501, 0.3341, 0.6797, 0.2857, 0.6832, 0.2795, 0.6536, 0.3371, 0.3286, 0.3289, 0.347, 0.2806, 0.3505, 0.2888, 0.3321, 0.2886, 0.738, 0.2982, 0.7551, 0.2499, 0.7586, 0.2403, 0.7415, 0.2785, 0.419, 0.2903, 0.4325, 0.2419, 0.436, 0.2301, 0.4225, 0.3125, 0.1071, 0.3114, 0.1298, 0.2631, 0.1332, 0.2642, 0.1106, 0.2982, 0.7551, 0.2962, 0.7748, 0.2479, 0.7783, 0.2499, 0.7586, 0.2903, 0.4325, 0.2908, 0.4441, 0.2425, 0.4476, 0.2419, 0.436, 0.3114, 0.1298, 0.305, 0.1572, 0.2567, 0.1607, 0.2631, 0.1332, 0.2962, 0.7748, 0.2909, 0.7981, 0.2425, 0.8016, 0.2479, 0.7783, 0.2908, 0.4441, 0.2832, 0.4696, 0.2349, 0.4731, 0.2425, 0.4476, 0.305, 0.1572, 0.2971, 0.1882, 0.2488, 0.1917, 0.2567, 0.1607, 0.2909, 0.7981, 0.2861, 0.8186, 0.2377, 0.8221, 0.2425, 0.8016, 0.2832, 0.4696, 0.2733, 0.4981, 0.2249, 0.5016, 0.2349, 0.4731, 0.2971, 0.1882, 0.2907, 0.2167, 0.2424, 0.2202, 0.2488, 0.1917, 0.2861, 0.8186, 0.292, 0.8397, 0.2437, 0.8432, 0.2377, 0.8221, 0.2733, 0.4981, 0.2649, 0.524, 0.2166, 0.5275, 0.2249, 0.5016, 0.2907, 0.2167, 0.2879, 0.2481, 0.2395, 0.2515, 0.2424, 0.2202, 0.292, 0.8397, 0.2957, 0.8593, 0.2474, 0.8628, 0.2437, 0.8432, 0.2649, 0.524, 0.2611, 0.5526, 0.2128, 0.5561, 0.2166, 0.5275, 0.2879, 0.2481, 0.2874, 0.2744, 0.2391, 0.2779, 0.2395, 0.2515, 0.2957, 0.8593, 0.2956, 0.8812, 0.2473, 0.8846, 0.2474, 0.8628, 0.2611, 0.5526, 0.2639, 0.5883, 0.2156, 0.5918, 0.2128, 0.5561, 0.2874, 0.2744, 0.2903, 0.3019, 0.242, 0.3054, 0.2391, 0.2779, 0.2956, 0.8812, 0.2959, 0.9068, 0.2476, 0.9103, 0.2473, 0.8846, 0.2639, 0.5883, 0.2713, 0.6223, 0.2229, 0.6258, 0.2156, 0.5918, 0.2903, 0.3019, 0.2918, 0.3203, 0.2434, 0.3238, 0.242, 0.3054, 0.2959, 0.9068, 0.3041, 0.925, 0.2558, 0.9285, 0.2476, 0.9103, 0.2713, 0.6223, 0.2795, 0.6536, 0.2311, 0.657, 0.2229, 0.6258, 0.2918, 0.3203, 0.2888, 0.3321, 0.2404, 0.3356, 0.2434, 0.3238, 0.3041, 0.925, 0.3129, 0.9409, 0.2645, 0.9433, 0.2558, 0.9285, 0.2795, 0.6536, 0.2857, 0.6832, 0.2374, 0.6867, 0.2311, 0.657, 0.2888, 0.3321, 0.2806, 0.3505, 0.2322, 0.354, 0.2404, 0.3356, 0.2857, 0.6832, 0.2845, 0.7038, 0.2362, 0.7073, 0.2374, 0.6867, 0.2806, 0.3505, 0.2711, 0.3758, 0.2228, 0.3793, 0.2322, 0.354, 0.2845, 0.7038, 0.2811, 0.7198, 0.2328, 0.7233, 0.2362, 0.7073, 0.2711, 0.3758, 0.2724, 0.4007, 0.224, 0.4042, 0.2228, 0.3793, 0.3024, 0.05149, 0.3077, 0.0777, 0.2593, 0.08119, 0.2539, 0.05311, 0.2811, 0.7198, 0.2886, 0.738, 0.2403, 0.7415, 0.2328, 0.7233, 0.2724, 0.4007, 0.2785, 0.419, 0.2301, 0.4225, 0.224, 0.4042, 0.3077, 0.0777, 0.3125, 0.1071, 0.2642, 0.1106, 0.2593, 0.08119, 0.2349, 0.4731, 0.2249, 0.5016, 0.1766, 0.505, 0.1865, 0.4766, 0.2488, 0.1917, 0.2424, 0.2202, 0.1941, 0.2237, 0.2004, 0.1952, 0.2377, 0.8221, 0.2437, 0.8432, 0.1954, 0.8467, 0.1894, 0.8256, 0.2249, 0.5016, 0.2166, 0.5275, 0.1683, 0.5309, 0.1766, 0.505, 0.2424, 0.2202, 0.2395, 0.2515, 0.1912, 0.255, 0.1941, 0.2237, 0.2437, 0.8432, 0.2474, 0.8628, 0.1991, 0.8662, 0.1954, 0.8467, 0.2166, 0.5275, 0.2128, 0.5561, 0.1645, 0.5596, 0.1683, 0.5309, 0.2395, 0.2515, 0.2391, 0.2779, 0.1908, 0.2814, 0.1912, 0.255, 0.2474, 0.8628, 0.2473, 0.8846, 0.199, 0.8881, 0.1991, 0.8662, 0.2128, 0.5561, 0.2156, 0.5918, 0.1673, 0.5953, 0.1645, 0.5596, 0.2391, 0.2779, 0.242, 0.3054, 0.1937, 0.3089, 0.1908, 0.2814, 0.2473, 0.8846, 0.2476, 0.9103, 0.1992, 0.9138, 0.199, 0.8881, 0.2156, 0.5918, 0.2229, 0.6258, 0.1746, 0.6293, 0.1673, 0.5953, 0.242, 0.3054, 0.2434, 0.3238, 0.1951, 0.3272, 0.1937, 0.3089, 0.2476, 0.9103, 0.2558, 0.9285, 0.2075, 0.932, 0.1992, 0.9138, 0.2229, 0.6258, 0.2311, 0.657, 0.1828, 0.6605, 0.1746, 0.6293, 0.2434, 0.3238, 0.2404, 0.3356, 0.1921, 0.3391, 0.1951, 0.3272, 0.2558, 0.9285, 0.2645, 0.9433, 0.216, 0.9452, 0.2075, 0.932, 0.2311, 0.657, 0.2374, 0.6867, 0.1891, 0.6902, 0.1828, 0.6605, 0.2404, 0.3356, 0.2322, 0.354, 0.1839, 0.3575, 0.1921, 0.3391, 0.2374, 0.6867, 0.2362, 0.7073, 0.1878, 0.7108, 0.1891, 0.6902, 0.2322, 0.354, 0.2228, 0.3793, 0.1745, 0.3828, 0.1839, 0.3575, 0.2362, 0.7073, 0.2328, 0.7233, 0.1845, 0.7268, 0.1878, 0.7108, 0.2228, 0.3793, 0.224, 0.4042, 0.1757, 0.4076, 0.1745, 0.3828, 0.2539, 0.05311, 0.2593, 0.08119, 0.211, 0.08468, 0.2057, 0.05847, 0.2328, 0.7233, 0.2403, 0.7415, 0.192, 0.745, 0.1845, 0.7268, 0.224, 0.4042, 0.2301, 0.4225, 0.1818, 0.426, 0.1757, 0.4076, 0.2593, 0.08119, 0.2642, 0.1106, 0.2158, 0.1141, 0.211, 0.08468, 0.2403, 0.7415, 0.2499, 0.7586, 0.2016, 0.7621, 0.192, 0.745, 0.2301, 0.4225, 0.2419, 0.436, 0.1936, 0.4395, 0.1818, 0.426, 0.2642, 0.1106, 0.2631, 0.1332, 0.2148, 0.1367, 0.2158, 0.1141, 0.2499, 0.7586, 0.2479, 0.7783, 0.1995, 0.7817, 0.2016, 0.7621, 0.2419, 0.436, 0.2425, 0.4476, 0.1942, 0.4511, 0.1936, 0.4395, 0.2631, 0.1332, 0.2567, 0.1607, 0.2084, 0.1642, 0.2148, 0.1367, 0.2479, 0.7783, 0.2425, 0.8016, 0.1942, 0.805, 0.1995, 0.7817, 0.2425, 0.4476, 0.2349, 0.4731, 0.1865, 0.4766, 0.1942, 0.4511, 0.2567, 0.1607, 0.2488, 0.1917, 0.2004, 0.1952, 0.2084, 0.1642, 0.2425, 0.8016, 0.2377, 0.8221, 0.1894, 0.8256, 0.1942, 0.805, 0.1908, 0.2814, 0.1937, 0.3089, 0.1453, 0.3124, 0.1425, 0.2849, 0.199, 0.8881, 0.1992, 0.9138, 0.1509, 0.9173, 0.1507, 0.8916, 0.1673, 0.5953, 0.1746, 0.6293, 0.1263, 0.6328, 0.119, 0.5988, 0.1937, 0.3089, 0.1951, 0.3272, 0.1468, 0.3307, 0.1453, 0.3124, 0.1992, 0.9138, 0.2075, 0.932, 0.1591, 0.9355, 0.1509, 0.9173, 0.1746, 0.6293, 0.1828, 0.6605, 0.1345, 0.664, 0.1263, 0.6328, 0.1951, 0.3272, 0.1921, 0.3391, 0.1438, 0.3426, 0.1468, 0.3307, 0.2075, 0.932, 0.216, 0.9452, 0.1675, 0.9465, 0.1591, 0.9355, 0.1828, 0.6605, 0.1891, 0.6902, 0.1408, 0.6937, 0.1345, 0.664, 0.1921, 0.3391, 0.1839, 0.3575, 0.1356, 0.361, 0.1438, 0.3426, 0.1891, 0.6902, 0.1878, 0.7108, 0.1395, 0.7143, 0.1408, 0.6937, 0.1839, 0.3575, 0.1745, 0.3828, 0.1261, 0.3863, 0.1356, 0.361, 0.1878, 0.7108, 0.1845, 0.7268, 0.1361, 0.7302, 0.1395, 0.7143, 0.1745, 0.3828, 0.1757, 0.4076, 0.1274, 0.4111, 0.1261, 0.3863, 0.2057, 0.05847, 0.211, 0.08468, 0.1627, 0.08816, 0.1578, 0.06757, 0.1845, 0.7268, 0.192, 0.745, 0.1437, 0.7485, 0.1361, 0.7302, 0.1757, 0.4076, 0.1818, 0.426, 0.1335, 0.4295, 0.1274, 0.4111, 0.211, 0.08468, 0.2158, 0.1141, 0.1675, 0.1176, 0.1627, 0.08816, 0.192, 0.745, 0.2016, 0.7621, 0.1532, 0.7656, 0.1437, 0.7485, 0.1818, 0.426, 0.1936, 0.4395, 0.1453, 0.443, 0.1335, 0.4295, 0.2158, 0.1141, 0.2148, 0.1367, 0.1664, 0.1402, 0.1675, 0.1176, 0.2016, 0.7621, 0.1995, 0.7817, 0.1512, 0.7852, 0.1532, 0.7656, 0.1936, 0.4395, 0.1942, 0.4511, 0.1458, 0.4546, 0.1453, 0.443, 0.2148, 0.1367, 0.2084, 0.1642, 0.16, 0.1677, 0.1664, 0.1402, 0.1995, 0.7817, 0.1942, 0.805, 0.1459, 0.8085, 0.1512, 0.7852, 0.1942, 0.4511, 0.1865, 0.4766, 0.1382, 0.4801, 0.1458, 0.4546, 0.2084, 0.1642, 0.2004, 0.1952, 0.1521, 0.1987, 0.16, 0.1677, 0.1942, 0.805, 0.1894, 0.8256, 0.1411, 0.8291, 0.1459, 0.8085, 0.1865, 0.4766, 0.1766, 0.505, 0.1283, 0.5085, 0.1382, 0.4801, 0.2004, 0.1952, 0.1941, 0.2237, 0.1458, 0.2272, 0.1521, 0.1987, 0.1894, 0.8256, 0.1954, 0.8467, 0.147, 0.8502, 0.1411, 0.8291, 0.1766, 0.505, 0.1683, 0.5309, 0.12, 0.5344, 0.1283, 0.5085, 0.1941, 0.2237, 0.1912, 0.255, 0.1429, 0.2585, 0.1458, 0.2272, 0.1954, 0.8467, 0.1991, 0.8662, 0.1507, 0.8697, 0.147, 0.8502, 0.1683, 0.5309, 0.1645, 0.5596, 0.1161, 0.5631, 0.12, 0.5344, 0.1912, 0.255, 0.1908, 0.2814, 0.1425, 0.2849, 0.1429, 0.2585, 0.1991, 0.8662, 0.199, 0.8881, 0.1507, 0.8916, 0.1507, 0.8697, 0.1645, 0.5596, 0.1673, 0.5953, 0.119, 0.5988, 0.1161, 0.5631, 0.1408, 0.6937, 0.1395, 0.7143, 0.0912, 0.7178, 0.09243, 0.6971, 0.1356, 0.361, 0.1261, 0.3863, 0.07781, 0.3897, 0.08726, 0.3644, 0.1395, 0.7143, 0.1361, 0.7302, 0.08781, 0.7337, 0.0912, 0.7178, 0.1261, 0.3863, 0.1274, 0.4111, 0.07906, 0.4146, 0.07781, 0.3897, 0.1578, 0.06757, 0.1627, 0.08816, 0.1144, 0.09165, 0.1097, 0.07293, 0.1361, 0.7302, 0.1437, 0.7485, 0.09533, 0.752, 0.08781, 0.7337, 0.1274, 0.4111, 0.1335, 0.4295, 0.08516, 0.433, 0.07906, 0.4146, 0.1627, 0.08816, 0.1675, 0.1176, 0.1192, 0.1211, 0.1144, 0.09165, 0.1437, 0.7485, 0.1532, 0.7656, 0.1049, 0.7691, 0.09533, 0.752, 0.1335, 0.4295, 0.1453, 0.443, 0.09696, 0.4465, 0.08516, 0.433, 0.1675, 0.1176, 0.1664, 0.1402, 0.1181, 0.1437, 0.1192, 0.1211, 0.1532, 0.7656, 0.1512, 0.7852, 0.1029, 0.7887, 0.1049, 0.7691, 0.1453, 0.443, 0.1458, 0.4546, 0.09752, 0.4581, 0.09696, 0.4465, 0.1664, 0.1402, 0.16, 0.1677, 0.1117, 0.1712, 0.1181, 0.1437, 0.1512, 0.7852, 0.1459, 0.8085, 0.09757, 0.812, 0.1029, 0.7887, 0.1458, 0.4546, 0.1382, 0.4801, 0.08987, 0.4836, 0.09752, 0.4581, 0.16, 0.1677, 0.1521, 0.1987, 0.1038, 0.2022, 0.1117, 0.1712, 0.1459, 0.8085, 0.1411, 0.8291, 0.09275, 0.8325, 0.09757, 0.812, 0.1382, 0.4801, 0.1283, 0.5085, 0.07996, 0.512, 0.08987, 0.4836, 0.1521, 0.1987, 0.1458, 0.2272, 0.09745, 0.2307, 0.1038, 0.2022, 0.1411, 0.8291, 0.147, 0.8502, 0.09871, 0.8537, 0.09275, 0.8325, 0.1283, 0.5085, 0.12, 0.5344, 0.07163, 0.5379, 0.07996, 0.512, 0.1458, 0.2272, 0.1429, 0.2585, 0.09455, 0.262, 0.09745, 0.2307, 0.147, 0.8502, 0.1507, 0.8697, 0.1024, 0.8732, 0.09871, 0.8537, 0.12, 0.5344, 0.1161, 0.5631, 0.06781, 0.5666, 0.07163, 0.5379, 0.1429, 0.2585, 0.1425, 0.2849, 0.09413, 0.2884, 0.09455, 0.262, 0.1507, 0.8697, 0.1507, 0.8916, 0.1023, 0.8951, 0.1024, 0.8732, 0.1161, 0.5631, 0.119, 0.5988, 0.07063, 0.6023, 0.06781, 0.5666, 0.1425, 0.2849, 0.1453, 0.3124, 0.09702, 0.3159, 0.09413, 0.2884, 0.1507, 0.8916, 0.1509, 0.9173, 0.1026, 0.9207, 0.1023, 0.8951, 0.119, 0.5988, 0.1263, 0.6328, 0.07797, 0.6363, 0.07063, 0.6023, 0.1453, 0.3124, 0.1468, 0.3307, 0.09847, 0.3342, 0.09702, 0.3159, 0.1509, 0.9173, 0.1591, 0.9355, 0.1108, 0.939, 0.1026, 0.9207, 0.1263, 0.6328, 0.1345, 0.664, 0.08615, 0.6675, 0.07797, 0.6363, 0.1468, 0.3307, 0.1438, 0.3426, 0.09547, 0.3461, 0.09847, 0.3342, 0.1591, 0.9355, 0.1675, 0.9465, 0.1192, 0.95, 0.1108, 0.939, 0.1345, 0.664, 0.1408, 0.6937, 0.09243, 0.6971, 0.08615, 0.6675, 0.1438, 0.3426, 0.1356, 0.361, 0.08726, 0.3644, 0.09547, 0.3461, 0.08516, 0.433, 0.09696, 0.4465, 0.03505, 0.451, 0.03231, 0.4368, 0.1192, 0.1211, 0.1181, 0.1437, 0.05054, 0.1486, 0.05388, 0.1258, 0.1049, 0.7691, 0.1029, 0.7887, 0.05456, 0.7922, 0.05205, 0.7729, 0.09696, 0.4465, 0.09752, 0.4581, 0.03617, 0.4625, 0.03505, 0.451, 0.1181, 0.1437, 0.1117, 0.1712, 0.04979, 0.1756, 0.05054, 0.1486, 0.1029, 0.7887, 0.09757, 0.812, 0.04924, 0.8155, 0.05456, 0.7922, 0.09752, 0.4581, 0.08987, 0.4836, 0.03589, 0.4875, 0.03617, 0.4625, 0.1117, 0.1712, 0.1038, 0.2022, 0.04979, 0.2061, 0.04979, 0.1756, 0.09757, 0.812, 0.09275, 0.8325, 0.05065, 0.8356, 0.04924, 0.8155, 0.08987, 0.4836, 0.07996, 0.512, 0.03163, 0.5155, 0.03589, 0.4875, 0.1038, 0.2022, 0.09745, 0.2307, 0.04912, 0.2342, 0.04979, 0.2061, 0.09275, 0.8325, 0.09871, 0.8537, 0.05038, 0.8571, 0.05065, 0.8356, 0.07996, 0.512, 0.07163, 0.5379, 0.0233, 0.5414, 0.03163, 0.5155, 0.09745, 0.2307, 0.09455, 0.262, 0.04623, 0.2655, 0.04912, 0.2342, 0.09871, 0.8537, 0.1024, 0.8732, 0.05408, 0.8767, 0.05038, 0.8571, 0.07163, 0.5379, 0.06781, 0.5666, 0.01948, 0.5701, 0.0233, 0.5414, 0.09455, 0.262, 0.09413, 0.2884, 0.04581, 0.2919, 0.04623, 0.2655, 0.1024, 0.8732, 0.1023, 0.8951, 0.05571, 0.8985, 0.05408, 0.8767, 0.06781, 0.5666, 0.07063, 0.6023, 0.0223, 0.6058, 0.01948, 0.5701, 0.09413, 0.2884, 0.09702, 0.3159, 0.04869, 0.3194, 0.04581, 0.2919, 0.1023, 0.8951, 0.1026, 0.9207, 0.05878, 0.9239, 0.05571, 0.8985, 0.07063, 0.6023, 0.07797, 0.6363, 0.02964, 0.6398, 0.0223, 0.6058, 0.09702, 0.3159, 0.09847, 0.3342, 0.04391, 0.3382, 0.04869, 0.3194, 0.1026, 0.9207, 0.1108, 0.939, 0.06249, 0.9424, 0.05878, 0.9239, 0.07797, 0.6363, 0.08615, 0.6675, 0.03783, 0.671, 0.02964, 0.6398, 0.09847, 0.3342, 0.09547, 0.3461, 0.03412, 0.3505, 0.04391, 0.3382, 0.1108, 0.939, 0.1192, 0.95, 0.07096, 0.9545, 0.06249, 0.9424, 0.08615, 0.6675, 0.09243, 0.6971, 0.03788, 0.7011, 0.03783, 0.671, 0.09547, 0.3461, 0.08726, 0.3644, 0.02818, 0.3687, 0.03412, 0.3505, 0.09243, 0.6971, 0.0912, 0.7178, 0.03721, 0.7216, 0.03788, 0.7011, 0.08726, 0.3644, 0.07781, 0.3897, 0.02552, 0.3935, 0.02818, 0.3687, 0.0912, 0.7178, 0.08781, 0.7337, 0.03948, 0.7372, 0.03721, 0.7216, 0.07781, 0.3897, 0.07906, 0.4146, 0.02677, 0.4184, 0.02552, 0.3935, 0.1097, 0.07293, 0.1144, 0.09165, 0.05585, 0.09587, 0.06083, 0.06987, 0.08781, 0.7337, 0.09533, 0.752, 0.04701, 0.7555, 0.03948, 0.7372, 0.07906, 0.4146, 0.08516, 0.433, 0.03231, 0.4368, 0.02677, 0.4184, 0.1144, 0.09165, 0.1192, 0.1211, 0.05388, 0.1258, 0.05585, 0.09587, 0.09533, 0.752, 0.1049, 0.7691, 0.05205, 0.7729, 0.04701, 0.7555, 0.9546, 0.6212, 0.9546, 0.5928, 0.9978, 0.5928, 0.9978, 0.6212, 0.9027, 0.5371, 0.9027, 0.5487, 0.8594, 0.5487, 0.8594, 0.5371, 0.9546, 0.5928, 0.9546, 0.567, 0.9978, 0.567, 0.9978, 0.5928, 0.9027, 0.5122, 0.9027, 0.5371, 0.8594, 0.5371, 0.8594, 0.5122, 0.9546, 0.567, 0.9546, 0.5384, 0.9978, 0.5384, 0.9978, 0.567, 0.9027, 0.4843, 0.9027, 0.5122, 0.8594, 0.5122, 0.8594, 0.4843, 0.9546, 0.2015, 0.9546, 0.1552, 0.9978, 0.1552, 0.9978, 0.2015, 0.9546, 0.5384, 0.9546, 0.5027, 0.9978, 0.5027, 0.9978, 0.5384, 0.9027, 0.4587, 0.9027, 0.4843, 0.8594, 0.4843, 0.8594, 0.4587, 0.9546, 0.5027, 0.9546, 0.4686, 0.9978, 0.4686, 0.9978, 0.5027, 0.9027, 0.4302, 0.9027, 0.4587, 0.8594, 0.4587, 0.8594, 0.4302, 0.9546, 0.2942, 0.9546, 0.2478, 0.9978, 0.2478, 0.9978, 0.2942, 0.9546, 0.4686, 0.9546, 0.4373, 0.9978, 0.4373, 0.9978, 0.4686, 0.9027, 0.3944, 0.9027, 0.4302, 0.8594, 0.4302, 0.8594, 0.3944, 0.9546, 0.4373, 0.9546, 0.4076, 0.9978, 0.4076, 0.9978, 0.4373, 0.9027, 0.3602, 0.9027, 0.3944, 0.8594, 0.3944, 0.8594, 0.3602, 0.907, 0.6658, 0.907, 0.6195, 0.9503, 0.6195, 0.9503, 0.6658, 0.9546, 0.3405, 0.9546, 0.2942, 0.9978, 0.2942, 0.9978, 0.3405, 0.9546, 0.4076, 0.9546, 0.387, 0.9978, 0.387, 0.9978, 0.4076, 0.9027, 0.3287, 0.9027, 0.3602, 0.8594, 0.3602, 0.8594, 0.3287, 0.9546, 0.387, 0.9546, 0.3711, 0.9978, 0.3711, 0.9978, 0.387, 0.9027, 0.2987, 0.9027, 0.3287, 0.8594, 0.3287, 0.8594, 0.2987, 0.9503, 0.019, 0.9503, 0.04432, 0.907, 0.04432, 0.907, 0.019, 0.9438, 0.8181, 0.9247, 0.8181, 0.9247, 0.7768, 0.9438, 0.7768, 0.9027, 0.2781, 0.9027, 0.2987, 0.8594, 0.2987, 0.8594, 0.2781, 0.907, 0.5732, 0.907, 0.5269, 0.9503, 0.5269, 0.9503, 0.5732, 0.9503, 0.04432, 0.9503, 0.07376, 0.907, 0.07376, 0.907, 0.04432, 0.907, 0.5269, 0.907, 0.4805, 0.9503, 0.4805, 0.9503, 0.5269, 0.9247, 0.8181, 0.9067, 0.8181, 0.9067, 0.7768, 0.9247, 0.7768, 0.9027, 0.2625, 0.9027, 0.2781, 0.8594, 0.2781, 0.8594, 0.2625, 0.9503, 0.07376, 0.9503, 0.0964, 0.907, 0.0964, 0.907, 0.07376, 0.9027, 0.9029, 0.9027, 0.9287, 0.8594, 0.9287, 0.8594, 0.9029, 0.9546, 0.8626, 0.9546, 0.843, 0.9978, 0.843, 0.9978, 0.8626, 0.9546, 0.1089, 0.9546, 0.06254, 0.9978, 0.06254, 0.9978, 0.1089, 0.9027, 0.244, 0.9027, 0.2625, 0.8594, 0.2625, 0.8594, 0.244, 0.9503, 0.0964, 0.9503, 0.1238, 0.907, 0.1238, 0.907, 0.0964, 0.9027, 0.8731, 0.9027, 0.9029, 0.8594, 0.9029, 0.8594, 0.8731, 0.9546, 0.843, 0.9546, 0.8198, 0.9978, 0.8198, 0.9978, 0.843, 0.9027, 0.2264, 0.9027, 0.244, 0.8594, 0.244, 0.8594, 0.2264, 0.9503, 0.1238, 0.9503, 0.1548, 0.907, 0.1548, 0.907, 0.1238, 0.9027, 0.8504, 0.9027, 0.8731, 0.8594, 0.8731, 0.8594, 0.8504, 0.907, 0.7585, 0.907, 0.7122, 0.9503, 0.7122, 0.9503, 0.7585, 0.9546, 0.8198, 0.9546, 0.7993, 0.9978, 0.7993, 0.9978, 0.8198, 0.9027, 0.207, 0.9027, 0.2264, 0.8594, 0.2264, 0.8594, 0.207, 0.9503, 0.1548, 0.9503, 0.1832, 0.907, 0.1832, 0.907, 0.1548, 0.9027, 0.8233, 0.9027, 0.8504, 0.8594, 0.8504, 0.8594, 0.8233, 0.9546, 0.7993, 0.9546, 0.7781, 0.9978, 0.7781, 0.9978, 0.7993, 0.9027, 0.1839, 0.9027, 0.207, 0.8594, 0.207, 0.8594, 0.1839, 0.9546, 0.1552, 0.9546, 0.1089, 0.9978, 0.1089, 0.9978, 0.1552, 0.9503, 0.1832, 0.9503, 0.2145, 0.907, 0.2145, 0.907, 0.1832, 0.9027, 0.7929, 0.9027, 0.8233, 0.8594, 0.8233, 0.8594, 0.7929, 0.9546, 0.7781, 0.9546, 0.7585, 0.9978, 0.7585, 0.9978, 0.7781, 0.9027, 0.1638, 0.9027, 0.1839, 0.8594, 0.1839, 0.8594, 0.1638, 0.9503, 0.2145, 0.9503, 0.2409, 0.907, 0.2409, 0.907, 0.2145, 0.9027, 0.7649, 0.9027, 0.7929, 0.8594, 0.7929, 0.8594, 0.7649, 0.907, 0.7122, 0.907, 0.6658, 0.9503, 0.6658, 0.9503, 0.7122, 0.9546, 0.7585, 0.9546, 0.7366, 0.9978, 0.7366, 0.9978, 0.7585, 0.9027, 0.1423, 0.9027, 0.1638, 0.8594, 0.1638, 0.8594, 0.1423, 0.9503, 0.2409, 0.9503, 0.2684, 0.907, 0.2684, 0.907, 0.2409, 0.9027, 0.7337, 0.9027, 0.7649, 0.8594, 0.7649, 0.8594, 0.7337, 0.9546, 0.7366, 0.9546, 0.711, 0.9978, 0.711, 0.9978, 0.7366, 0.9027, 0.1226, 0.9027, 0.1423, 0.8594, 0.1423, 0.8594, 0.1226, 0.9546, 0.2478, 0.9546, 0.2015, 0.9978, 0.2015, 0.9978, 0.2478, 0.9503, 0.2684, 0.9503, 0.2867, 0.907, 0.2867, 0.907, 0.2684, 0.9027, 0.7073, 0.9027, 0.7337, 0.8594, 0.7337, 0.8594, 0.7073, 0.9546, 0.711, 0.9546, 0.6927, 0.9978, 0.6927, 0.9978, 0.711, 0.9027, 0.1008, 0.9027, 0.1226, 0.8594, 0.1226, 0.8594, 0.1008, 0.9503, 0.2867, 0.9503, 0.2986, 0.907, 0.2986, 0.907, 0.2867, 0.9027, 0.6798, 0.9027, 0.7073, 0.8594, 0.7073, 0.8594, 0.6798, 0.9546, 0.6927, 0.9546, 0.6816, 0.9978, 0.6816, 0.9978, 0.6927, 0.9027, 0.07526, 0.9027, 0.1008, 0.8594, 0.1008, 0.8594, 0.07526, 0.9503, 0.2986, 0.9503, 0.3169, 0.907, 0.3169, 0.907, 0.2986, 0.9027, 0.6611, 0.9027, 0.6798, 0.8594, 0.6798, 0.8594, 0.6611, 0.9027, 0.05661, 0.9027, 0.07526, 0.8594, 0.07526, 0.8594, 0.05661, 0.9503, 0.3169, 0.9503, 0.3421, 0.907, 0.3421, 0.907, 0.3169, 0.9027, 0.6491, 0.9027, 0.6611, 0.8594, 0.6611, 0.8594, 0.6491, 0.9546, 0.06254, 0.9546, 0.01621, 0.9978, 0.01621, 0.9978, 0.06254, 0.907, 0.6195, 0.907, 0.5732, 0.9503, 0.5732, 0.9503, 0.6195, 0.9027, 0.04422, 0.9027, 0.05661, 0.8594, 0.05661, 0.8594, 0.04422, 0.9503, 0.3421, 0.9503, 0.367, 0.907, 0.367, 0.907, 0.3421, 0.9027, 0.6311, 0.9027, 0.6491, 0.8594, 0.6491, 0.8594, 0.6311, 0.9503, 0.367, 0.9503, 0.3854, 0.907, 0.3854, 0.907, 0.367, 0.9027, 0.6064, 0.9027, 0.6311, 0.8594, 0.6311, 0.8594, 0.6064, 0.9503, 0.3854, 0.9503, 0.399, 0.907, 0.399, 0.907, 0.3854, 0.9027, 0.5815, 0.9027, 0.6064, 0.8594, 0.6064, 0.8594, 0.5815, 0.9546, 0.6582, 0.9546, 0.6466, 0.9978, 0.6466, 0.9978, 0.6582, 0.9027, 0.563, 0.9027, 0.5815, 0.8594, 0.5815, 0.8594, 0.563, 0.907, 0.4805, 0.907, 0.4342, 0.9503, 0.4342, 0.9503, 0.4805, 0.9546, 0.6466, 0.9546, 0.6212, 0.9978, 0.6212, 0.9978, 0.6466, 0.9027, 0.5487, 0.9027, 0.563, 0.8594, 0.563, 0.8594, 0.5487])
me_vert.use_remesh_fix_poles = True
me_vert.use_remesh_preserve_attributes = False
me_vert.use_mirror_vertex_groups = False
me_vert.update()

# ---- objects
ob_vert = bpy.data.objects.new('Vert', me_vert)

# ---- transforms, parenting, visibility, modifiers, constraints
ob_vert.location = (0.0, 0.0, 0.0)
ob_vert.lineart.crease_threshold = 0.0

# ---- collection membership
col_collection.objects.link(ob_vert)

# ---- scene / render settings (as saved in the file)
scene.frame_start = 1; scene.frame_end = 250; scene.frame_set(1)
scene.render.engine = 'BLENDER_EEVEE_NEXT'
scene.cycles.use_denoising = False
scene.cycles.samples = 128
scene.cycles.sampling_pattern = 'TABULATED_SOBOL'
scene.cycles.use_adaptive_sampling = False
scene.cycles.use_light_tree = False
scene.view_settings.view_transform = 'Filmic'
bpy.context.view_layer.update()

# ---- added for rendering (the .blend has no active camera and no usable light): camera, sun
cam_auto = bpy.data.cameras.new('AutoCamera')
cam_auto.lens = 50.0
cam_auto.sensor_width = 36.0
cam_auto.clip_end = 1000.0
ob_auto_camera = bpy.data.objects.new('AutoCamera', cam_auto)
scene.collection.objects.link(ob_auto_camera)
ob_auto_camera.location = (1.9156, -2.34632, 1.58766)
ob_auto_camera.rotation_euler = (1.09748, -7.21219e-08, 0.694738)
scene.camera = ob_auto_camera
light_auto_sun = bpy.data.lights.new('AutoSun', 'SUN')
light_auto_sun.energy = 3.0
light_auto_sun.angle = 0.0523599
ob_auto_sun = bpy.data.objects.new('AutoSun', light_auto_sun)
scene.collection.objects.link(ob_auto_sun)
ob_auto_sun.rotation_euler = (0.872665, 0.174533, 0.523599)
bpy.context.view_layer.update()

